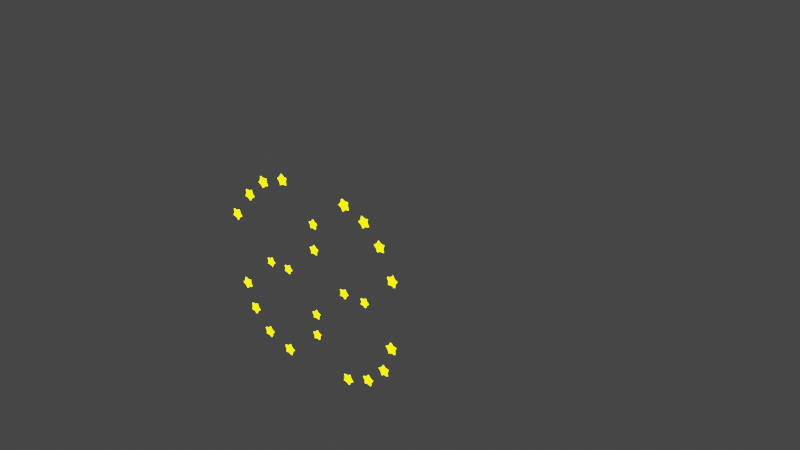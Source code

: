 # Source: stars.blend  (saved by Blender 3.6.13; exported with 4.5.12 LTS)
import bpy
from mathutils import Matrix  # noqa: F401  (used for matrix-valued properties, if any)

bpy.ops.wm.read_factory_settings(use_empty=True)
scene = bpy.context.scene
scene.name = 'Scene'

# ---- collections
col_collection = bpy.data.collections.new('Collection'); scene.collection.children.link(col_collection)
col_stars = bpy.data.collections.new('stars'); col_collection.children.link(col_stars)

# ---- materials (node trees are filled in below, after node groups)
mat_stars = bpy.data.materials.new('stars')
mat_stars.use_transparent_shadow = False

# ---- material node trees
mat_stars.use_nodes = True; mat_stars.node_tree.nodes.clear()
_N = mat_stars.node_tree.nodes; _L = mat_stars.node_tree.links
n0 = _N.new('ShaderNodeOutputMaterial'); n0.name = 'Material Output'; n0.location = (368, 300)
n1 = _N.new('ShaderNodeLayerWeight'); n1.name = 'Layer Weight'; n1.location = (-574, 698)
n1.inputs[0].default_value = 1.0
n2 = _N.new('ShaderNodeEmission'); n2.name = 'Emission'; n2.location = (-72, 602)
n2.inputs[1].default_value = 5.0
n3 = _N.new('ShaderNodeValToRGB'); n3.name = 'Color Ramp'; n3.location = (-364, 658)
while len(n3.color_ramp.elements) > 1: n3.color_ramp.elements.remove(n3.color_ramp.elements[-1])
n3.color_ramp.elements[0].position = 0.0; n3.color_ramp.elements[0].color = (0.9388, 1.0, 0.0, 1.0)
_e = n3.color_ramp.elements.new(1.0); _e.color = (1.0, 0.9541, 0.0, 1.0)
_L.new(n3.outputs[0], n2.inputs[0])
_L.new(n1.outputs[1], n3.inputs[0])
_L.new(n2.outputs[0], n0.inputs[0])
n0.is_active_output = True

# ---- world
world_world = bpy.data.worlds.new('World'); scene.world = world_world
world_world.use_nodes = True; world_world.node_tree.nodes.clear()
_N = world_world.node_tree.nodes; _L = world_world.node_tree.links
n0 = _N.new('ShaderNodeOutputWorld'); n0.name = 'World Output'; n0.location = (300, 300)
n1 = _N.new('ShaderNodeBackground'); n1.name = 'Background'; n1.location = (10, 300)
n1.inputs[0].default_value = (0.05088, 0.05088, 0.05088, 1.0)
_L.new(n1.outputs[0], n0.inputs[0])
n0.is_active_output = True
world_world.color = (0.05088, 0.05088, 0.05088)
world_world.use_sun_shadow = False
world_world.sun_shadow_jitter_overblur = 0.0

# ---- meshes
me_circle_002 = bpy.data.meshes.new('Circle.002')
me_circle_002.from_pydata([(0.0, 0.0, -0.06502), (0.0, 0.4593, 0.0), (-0.1615, 0.2223, 0.0), (-0.4368, 0.1419, 0.0), (-0.2614, -0.08492, 0.0), (-0.27, -0.3716, 0.0), (8.797e-08, -0.2748, 0.0), (0.27, -0.3716, 0.0), (0.2614, -0.08492, 0.0), (0.4368, 0.1419, 0.0), (0.1615, 0.2223, 0.0), (-0.1615, 0.2223, 0.09388), (0.0, 0.4593, 0.09388), (0.0, 0.0, 0.1589), (-0.4368, 0.1419, 0.09388), (-0.2614, -0.08492, 0.09388), (-0.27, -0.3716, 0.09388), (8.797e-08, -0.2748, 0.09388), (0.27, -0.3716, 0.09388), (0.2614, -0.08492, 0.09388), (0.4368, 0.1419, 0.09388), (0.1615, 0.2223, 0.09388)], [], [(0, 2, 1), (0, 3, 2), (0, 4, 3), (0, 5, 4), (0, 6, 5), (0, 7, 6), (0, 8, 7), (0, 9, 8), (0, 10, 9), (0, 1, 10), (13, 12, 11), (13, 11, 14), (13, 14, 15), (13, 15, 16), (13, 16, 17), (13, 17, 18), (13, 18, 19), (13, 19, 20), (13, 20, 21), (13, 21, 12), (8, 9, 20, 19), (3, 4, 15, 14), (10, 1, 12, 21), (5, 6, 17, 16), (7, 8, 19, 18), (2, 3, 14, 11), (1, 2, 11, 12), (9, 10, 21, 20), (4, 5, 16, 15), (6, 7, 18, 17)])
me_circle_002.polygons.foreach_set('use_smooth', [True] * 30)
_uv = me_circle_002.uv_layers.new(name='UVMap')
_uv.uv.foreach_set('vector', [0.5, 0.5, 0.2061, 0.9045, 0.5, 1.0, 0.5, 0.5, 0.02447, 0.6545, 0.2061, 0.9045, 0.5, 0.5, 0.02447, 0.3455, 0.02447, 0.6545, 0.5, 0.5, 0.2061, 0.09549, 0.02447, 0.3455, 0.5, 0.5, 0.5, 0.0, 0.2061, 0.09549, 0.5, 0.5, 0.7939, 0.09549, 0.5, 0.0, 0.5, 0.5, 0.9755, 0.3455, 0.7939, 0.09549, 0.5, 0.5, 0.9755, 0.6545, 0.9755, 0.3455, 0.5, 0.5, 0.7939, 0.9045, 0.9755, 0.6545, 0.5, 0.5, 0.5, 1.0, 0.7939, 0.9045, 0.5, 0.5, 0.5, 1.0, 0.2061, 0.9045, 0.5, 0.5, 0.2061, 0.9045, 0.02447, 0.6545, 0.5, 0.5, 0.02447, 0.6545, 0.02447, 0.3455, 0.5, 0.5, 0.02447, 0.3455, 0.2061, 0.09549, 0.5, 0.5, 0.2061, 0.09549, 0.5, 0.0, 0.5, 0.5, 0.5, 0.0, 0.7939, 0.09549, 0.5, 0.5, 0.7939, 0.09549, 0.9755, 0.3455, 0.5, 0.5, 0.9755, 0.3455, 0.9755, 0.6545, 0.5, 0.5, 0.9755, 0.6545, 0.7939, 0.9045, 0.5, 0.5, 0.7939, 0.9045, 0.5, 1.0, 0.9755, 0.3455, 0.9755, 0.6545, 0.9755, 0.6545, 0.9755, 0.3455, 0.02447, 0.6545, 0.02447, 0.3455, 0.02447, 0.3455, 0.02447, 0.6545, 0.7939, 0.9045, 0.5, 1.0, 0.5, 1.0, 0.7939, 0.9045, 0.2061, 0.09549, 0.5, 0.0, 0.5, 0.0, 0.2061, 0.09549, 0.7939, 0.09549, 0.9755, 0.3455, 0.9755, 0.3455, 0.7939, 0.09549, 0.2061, 0.9045, 0.02447, 0.6545, 0.02447, 0.6545, 0.2061, 0.9045, 0.5, 1.0, 0.2061, 0.9045, 0.2061, 0.9045, 0.5, 1.0, 0.9755, 0.6545, 0.7939, 0.9045, 0.7939, 0.9045, 0.9755, 0.6545, 0.02447, 0.3455, 0.2061, 0.09549, 0.2061, 0.09549, 0.02447, 0.3455, 0.5, 0.0, 0.7939, 0.09549, 0.7939, 0.09549, 0.5, 0.0])
me_circle_002.materials.append(mat_stars)
me_circle_002.update()
me_circle_001 = bpy.data.meshes.new('Circle.001')
me_circle_001.from_pydata([(0.0, 0.0, -0.1416), (0.0, 1.0, 0.0), (-0.3517, 0.4841, 0.0), (-0.9511, 0.309, 0.0), (-0.569, -0.1849, 0.0), (-0.5878, -0.809, 0.0), (1.915e-07, -0.5983, 0.0), (0.5878, -0.809, 0.0), (0.569, -0.1849, 0.0), (0.9511, 0.309, 0.0), (0.3517, 0.4841, 0.0), (-0.3517, 0.4841, 0.2044), (0.0, 1.0, 0.2044), (0.0, 0.0, 0.346), (-0.9511, 0.309, 0.2044), (-0.569, -0.1849, 0.2044), (-0.5878, -0.809, 0.2044), (1.915e-07, -0.5983, 0.2044), (0.5878, -0.809, 0.2044), (0.569, -0.1849, 0.2044), (0.9511, 0.309, 0.2044), (0.3517, 0.4841, 0.2044)], [], [(0, 2, 1), (0, 3, 2), (0, 4, 3), (0, 5, 4), (0, 6, 5), (0, 7, 6), (0, 8, 7), (0, 9, 8), (0, 10, 9), (0, 1, 10), (13, 12, 11), (13, 11, 14), (13, 14, 15), (13, 15, 16), (13, 16, 17), (13, 17, 18), (13, 18, 19), (13, 19, 20), (13, 20, 21), (13, 21, 12), (8, 9, 20, 19), (3, 4, 15, 14), (10, 1, 12, 21), (5, 6, 17, 16), (7, 8, 19, 18), (2, 3, 14, 11), (1, 2, 11, 12), (9, 10, 21, 20), (4, 5, 16, 15), (6, 7, 18, 17)])
me_circle_001.polygons.foreach_set('use_smooth', [True] * 30)
_uv = me_circle_001.uv_layers.new(name='UVMap')
_uv.uv.foreach_set('vector', [0.5, 0.5, 0.2061, 0.9045, 0.5, 1.0, 0.5, 0.5, 0.02447, 0.6545, 0.2061, 0.9045, 0.5, 0.5, 0.02447, 0.3455, 0.02447, 0.6545, 0.5, 0.5, 0.2061, 0.09549, 0.02447, 0.3455, 0.5, 0.5, 0.5, 0.0, 0.2061, 0.09549, 0.5, 0.5, 0.7939, 0.09549, 0.5, 0.0, 0.5, 0.5, 0.9755, 0.3455, 0.7939, 0.09549, 0.5, 0.5, 0.9755, 0.6545, 0.9755, 0.3455, 0.5, 0.5, 0.7939, 0.9045, 0.9755, 0.6545, 0.5, 0.5, 0.5, 1.0, 0.7939, 0.9045, 0.5, 0.5, 0.5, 1.0, 0.2061, 0.9045, 0.5, 0.5, 0.2061, 0.9045, 0.02447, 0.6545, 0.5, 0.5, 0.02447, 0.6545, 0.02447, 0.3455, 0.5, 0.5, 0.02447, 0.3455, 0.2061, 0.09549, 0.5, 0.5, 0.2061, 0.09549, 0.5, 0.0, 0.5, 0.5, 0.5, 0.0, 0.7939, 0.09549, 0.5, 0.5, 0.7939, 0.09549, 0.9755, 0.3455, 0.5, 0.5, 0.9755, 0.3455, 0.9755, 0.6545, 0.5, 0.5, 0.9755, 0.6545, 0.7939, 0.9045, 0.5, 0.5, 0.7939, 0.9045, 0.5, 1.0, 0.9755, 0.3455, 0.9755, 0.6545, 0.9755, 0.6545, 0.9755, 0.3455, 0.02447, 0.6545, 0.02447, 0.3455, 0.02447, 0.3455, 0.02447, 0.6545, 0.7939, 0.9045, 0.5, 1.0, 0.5, 1.0, 0.7939, 0.9045, 0.2061, 0.09549, 0.5, 0.0, 0.5, 0.0, 0.2061, 0.09549, 0.7939, 0.09549, 0.9755, 0.3455, 0.9755, 0.3455, 0.7939, 0.09549, 0.2061, 0.9045, 0.02447, 0.6545, 0.02447, 0.6545, 0.2061, 0.9045, 0.5, 1.0, 0.2061, 0.9045, 0.2061, 0.9045, 0.5, 1.0, 0.9755, 0.6545, 0.7939, 0.9045, 0.7939, 0.9045, 0.9755, 0.6545, 0.02447, 0.3455, 0.2061, 0.09549, 0.2061, 0.09549, 0.02447, 0.3455, 0.5, 0.0, 0.7939, 0.09549, 0.7939, 0.09549, 0.5, 0.0])
me_circle_001.materials.append(mat_stars)
me_circle_001.update()
me_circle_003 = bpy.data.meshes.new('Circle.003')
me_circle_003.from_pydata([(0.0, 0.0, -0.06502), (0.0, 0.4593, 0.0), (-0.1615, 0.2223, 0.0), (-0.4368, 0.1419, 0.0), (-0.2614, -0.08492, 0.0), (-0.27, -0.3716, 0.0), (8.797e-08, -0.2748, 0.0), (0.27, -0.3716, 0.0), (0.2614, -0.08492, 0.0), (0.4368, 0.1419, 0.0), (0.1615, 0.2223, 0.0), (-0.1615, 0.2223, 0.09388), (0.0, 0.4593, 0.09388), (0.0, 0.0, 0.1589), (-0.4368, 0.1419, 0.09388), (-0.2614, -0.08492, 0.09388), (-0.27, -0.3716, 0.09388), (8.797e-08, -0.2748, 0.09388), (0.27, -0.3716, 0.09388), (0.2614, -0.08492, 0.09388), (0.4368, 0.1419, 0.09388), (0.1615, 0.2223, 0.09388)], [], [(0, 2, 1), (0, 3, 2), (0, 4, 3), (0, 5, 4), (0, 6, 5), (0, 7, 6), (0, 8, 7), (0, 9, 8), (0, 10, 9), (0, 1, 10), (13, 12, 11), (13, 11, 14), (13, 14, 15), (13, 15, 16), (13, 16, 17), (13, 17, 18), (13, 18, 19), (13, 19, 20), (13, 20, 21), (13, 21, 12), (8, 9, 20, 19), (3, 4, 15, 14), (10, 1, 12, 21), (5, 6, 17, 16), (7, 8, 19, 18), (2, 3, 14, 11), (1, 2, 11, 12), (9, 10, 21, 20), (4, 5, 16, 15), (6, 7, 18, 17)])
me_circle_003.polygons.foreach_set('use_smooth', [True] * 30)
_uv = me_circle_003.uv_layers.new(name='UVMap')
_uv.uv.foreach_set('vector', [0.5, 0.5, 0.2061, 0.9045, 0.5, 1.0, 0.5, 0.5, 0.02447, 0.6545, 0.2061, 0.9045, 0.5, 0.5, 0.02447, 0.3455, 0.02447, 0.6545, 0.5, 0.5, 0.2061, 0.09549, 0.02447, 0.3455, 0.5, 0.5, 0.5, 0.0, 0.2061, 0.09549, 0.5, 0.5, 0.7939, 0.09549, 0.5, 0.0, 0.5, 0.5, 0.9755, 0.3455, 0.7939, 0.09549, 0.5, 0.5, 0.9755, 0.6545, 0.9755, 0.3455, 0.5, 0.5, 0.7939, 0.9045, 0.9755, 0.6545, 0.5, 0.5, 0.5, 1.0, 0.7939, 0.9045, 0.5, 0.5, 0.5, 1.0, 0.2061, 0.9045, 0.5, 0.5, 0.2061, 0.9045, 0.02447, 0.6545, 0.5, 0.5, 0.02447, 0.6545, 0.02447, 0.3455, 0.5, 0.5, 0.02447, 0.3455, 0.2061, 0.09549, 0.5, 0.5, 0.2061, 0.09549, 0.5, 0.0, 0.5, 0.5, 0.5, 0.0, 0.7939, 0.09549, 0.5, 0.5, 0.7939, 0.09549, 0.9755, 0.3455, 0.5, 0.5, 0.9755, 0.3455, 0.9755, 0.6545, 0.5, 0.5, 0.9755, 0.6545, 0.7939, 0.9045, 0.5, 0.5, 0.7939, 0.9045, 0.5, 1.0, 0.9755, 0.3455, 0.9755, 0.6545, 0.9755, 0.6545, 0.9755, 0.3455, 0.02447, 0.6545, 0.02447, 0.3455, 0.02447, 0.3455, 0.02447, 0.6545, 0.7939, 0.9045, 0.5, 1.0, 0.5, 1.0, 0.7939, 0.9045, 0.2061, 0.09549, 0.5, 0.0, 0.5, 0.0, 0.2061, 0.09549, 0.7939, 0.09549, 0.9755, 0.3455, 0.9755, 0.3455, 0.7939, 0.09549, 0.2061, 0.9045, 0.02447, 0.6545, 0.02447, 0.6545, 0.2061, 0.9045, 0.5, 1.0, 0.2061, 0.9045, 0.2061, 0.9045, 0.5, 1.0, 0.9755, 0.6545, 0.7939, 0.9045, 0.7939, 0.9045, 0.9755, 0.6545, 0.02447, 0.3455, 0.2061, 0.09549, 0.2061, 0.09549, 0.02447, 0.3455, 0.5, 0.0, 0.7939, 0.09549, 0.7939, 0.09549, 0.5, 0.0])
me_circle_003.materials.append(mat_stars)
me_circle_003.update()
me_circle_004 = bpy.data.meshes.new('Circle.004')
me_circle_004.from_pydata([(0.0, 0.0, -0.1416), (0.0, 1.0, 0.0), (-0.3517, 0.4841, 0.0), (-0.9511, 0.309, 0.0), (-0.569, -0.1849, 0.0), (-0.5878, -0.809, 0.0), (1.915e-07, -0.5983, 0.0), (0.5878, -0.809, 0.0), (0.569, -0.1849, 0.0), (0.9511, 0.309, 0.0), (0.3517, 0.4841, 0.0), (-0.3517, 0.4841, 0.2044), (0.0, 1.0, 0.2044), (0.0, 0.0, 0.346), (-0.9511, 0.309, 0.2044), (-0.569, -0.1849, 0.2044), (-0.5878, -0.809, 0.2044), (1.915e-07, -0.5983, 0.2044), (0.5878, -0.809, 0.2044), (0.569, -0.1849, 0.2044), (0.9511, 0.309, 0.2044), (0.3517, 0.4841, 0.2044)], [], [(0, 2, 1), (0, 3, 2), (0, 4, 3), (0, 5, 4), (0, 6, 5), (0, 7, 6), (0, 8, 7), (0, 9, 8), (0, 10, 9), (0, 1, 10), (13, 12, 11), (13, 11, 14), (13, 14, 15), (13, 15, 16), (13, 16, 17), (13, 17, 18), (13, 18, 19), (13, 19, 20), (13, 20, 21), (13, 21, 12), (8, 9, 20, 19), (3, 4, 15, 14), (10, 1, 12, 21), (5, 6, 17, 16), (7, 8, 19, 18), (2, 3, 14, 11), (1, 2, 11, 12), (9, 10, 21, 20), (4, 5, 16, 15), (6, 7, 18, 17)])
me_circle_004.polygons.foreach_set('use_smooth', [True] * 30)
_uv = me_circle_004.uv_layers.new(name='UVMap')
_uv.uv.foreach_set('vector', [0.5, 0.5, 0.2061, 0.9045, 0.5, 1.0, 0.5, 0.5, 0.02447, 0.6545, 0.2061, 0.9045, 0.5, 0.5, 0.02447, 0.3455, 0.02447, 0.6545, 0.5, 0.5, 0.2061, 0.09549, 0.02447, 0.3455, 0.5, 0.5, 0.5, 0.0, 0.2061, 0.09549, 0.5, 0.5, 0.7939, 0.09549, 0.5, 0.0, 0.5, 0.5, 0.9755, 0.3455, 0.7939, 0.09549, 0.5, 0.5, 0.9755, 0.6545, 0.9755, 0.3455, 0.5, 0.5, 0.7939, 0.9045, 0.9755, 0.6545, 0.5, 0.5, 0.5, 1.0, 0.7939, 0.9045, 0.5, 0.5, 0.5, 1.0, 0.2061, 0.9045, 0.5, 0.5, 0.2061, 0.9045, 0.02447, 0.6545, 0.5, 0.5, 0.02447, 0.6545, 0.02447, 0.3455, 0.5, 0.5, 0.02447, 0.3455, 0.2061, 0.09549, 0.5, 0.5, 0.2061, 0.09549, 0.5, 0.0, 0.5, 0.5, 0.5, 0.0, 0.7939, 0.09549, 0.5, 0.5, 0.7939, 0.09549, 0.9755, 0.3455, 0.5, 0.5, 0.9755, 0.3455, 0.9755, 0.6545, 0.5, 0.5, 0.9755, 0.6545, 0.7939, 0.9045, 0.5, 0.5, 0.7939, 0.9045, 0.5, 1.0, 0.9755, 0.3455, 0.9755, 0.6545, 0.9755, 0.6545, 0.9755, 0.3455, 0.02447, 0.6545, 0.02447, 0.3455, 0.02447, 0.3455, 0.02447, 0.6545, 0.7939, 0.9045, 0.5, 1.0, 0.5, 1.0, 0.7939, 0.9045, 0.2061, 0.09549, 0.5, 0.0, 0.5, 0.0, 0.2061, 0.09549, 0.7939, 0.09549, 0.9755, 0.3455, 0.9755, 0.3455, 0.7939, 0.09549, 0.2061, 0.9045, 0.02447, 0.6545, 0.02447, 0.6545, 0.2061, 0.9045, 0.5, 1.0, 0.2061, 0.9045, 0.2061, 0.9045, 0.5, 1.0, 0.9755, 0.6545, 0.7939, 0.9045, 0.7939, 0.9045, 0.9755, 0.6545, 0.02447, 0.3455, 0.2061, 0.09549, 0.2061, 0.09549, 0.02447, 0.3455, 0.5, 0.0, 0.7939, 0.09549, 0.7939, 0.09549, 0.5, 0.0])
me_circle_004.materials.append(mat_stars)
me_circle_004.update()
me_circle_005 = bpy.data.meshes.new('Circle.005')
me_circle_005.from_pydata([(0.0, 0.0, -0.06502), (0.0, 0.4593, 0.0), (-0.1615, 0.2223, 0.0), (-0.4368, 0.1419, 0.0), (-0.2614, -0.08492, 0.0), (-0.27, -0.3716, 0.0), (8.797e-08, -0.2748, 0.0), (0.27, -0.3716, 0.0), (0.2614, -0.08492, 0.0), (0.4368, 0.1419, 0.0), (0.1615, 0.2223, 0.0), (-0.1615, 0.2223, 0.09388), (0.0, 0.4593, 0.09388), (0.0, 0.0, 0.1589), (-0.4368, 0.1419, 0.09388), (-0.2614, -0.08492, 0.09388), (-0.27, -0.3716, 0.09388), (8.797e-08, -0.2748, 0.09388), (0.27, -0.3716, 0.09388), (0.2614, -0.08492, 0.09388), (0.4368, 0.1419, 0.09388), (0.1615, 0.2223, 0.09388)], [], [(0, 2, 1), (0, 3, 2), (0, 4, 3), (0, 5, 4), (0, 6, 5), (0, 7, 6), (0, 8, 7), (0, 9, 8), (0, 10, 9), (0, 1, 10), (13, 12, 11), (13, 11, 14), (13, 14, 15), (13, 15, 16), (13, 16, 17), (13, 17, 18), (13, 18, 19), (13, 19, 20), (13, 20, 21), (13, 21, 12), (8, 9, 20, 19), (3, 4, 15, 14), (10, 1, 12, 21), (5, 6, 17, 16), (7, 8, 19, 18), (2, 3, 14, 11), (1, 2, 11, 12), (9, 10, 21, 20), (4, 5, 16, 15), (6, 7, 18, 17)])
me_circle_005.polygons.foreach_set('use_smooth', [True] * 30)
_uv = me_circle_005.uv_layers.new(name='UVMap')
_uv.uv.foreach_set('vector', [0.5, 0.5, 0.2061, 0.9045, 0.5, 1.0, 0.5, 0.5, 0.02447, 0.6545, 0.2061, 0.9045, 0.5, 0.5, 0.02447, 0.3455, 0.02447, 0.6545, 0.5, 0.5, 0.2061, 0.09549, 0.02447, 0.3455, 0.5, 0.5, 0.5, 0.0, 0.2061, 0.09549, 0.5, 0.5, 0.7939, 0.09549, 0.5, 0.0, 0.5, 0.5, 0.9755, 0.3455, 0.7939, 0.09549, 0.5, 0.5, 0.9755, 0.6545, 0.9755, 0.3455, 0.5, 0.5, 0.7939, 0.9045, 0.9755, 0.6545, 0.5, 0.5, 0.5, 1.0, 0.7939, 0.9045, 0.5, 0.5, 0.5, 1.0, 0.2061, 0.9045, 0.5, 0.5, 0.2061, 0.9045, 0.02447, 0.6545, 0.5, 0.5, 0.02447, 0.6545, 0.02447, 0.3455, 0.5, 0.5, 0.02447, 0.3455, 0.2061, 0.09549, 0.5, 0.5, 0.2061, 0.09549, 0.5, 0.0, 0.5, 0.5, 0.5, 0.0, 0.7939, 0.09549, 0.5, 0.5, 0.7939, 0.09549, 0.9755, 0.3455, 0.5, 0.5, 0.9755, 0.3455, 0.9755, 0.6545, 0.5, 0.5, 0.9755, 0.6545, 0.7939, 0.9045, 0.5, 0.5, 0.7939, 0.9045, 0.5, 1.0, 0.9755, 0.3455, 0.9755, 0.6545, 0.9755, 0.6545, 0.9755, 0.3455, 0.02447, 0.6545, 0.02447, 0.3455, 0.02447, 0.3455, 0.02447, 0.6545, 0.7939, 0.9045, 0.5, 1.0, 0.5, 1.0, 0.7939, 0.9045, 0.2061, 0.09549, 0.5, 0.0, 0.5, 0.0, 0.2061, 0.09549, 0.7939, 0.09549, 0.9755, 0.3455, 0.9755, 0.3455, 0.7939, 0.09549, 0.2061, 0.9045, 0.02447, 0.6545, 0.02447, 0.6545, 0.2061, 0.9045, 0.5, 1.0, 0.2061, 0.9045, 0.2061, 0.9045, 0.5, 1.0, 0.9755, 0.6545, 0.7939, 0.9045, 0.7939, 0.9045, 0.9755, 0.6545, 0.02447, 0.3455, 0.2061, 0.09549, 0.2061, 0.09549, 0.02447, 0.3455, 0.5, 0.0, 0.7939, 0.09549, 0.7939, 0.09549, 0.5, 0.0])
me_circle_005.materials.append(mat_stars)
me_circle_005.update()
me_circle_006 = bpy.data.meshes.new('Circle.006')
me_circle_006.from_pydata([(0.0, 0.0, -0.1416), (0.0, 1.0, 0.0), (-0.3517, 0.4841, 0.0), (-0.9511, 0.309, 0.0), (-0.569, -0.1849, 0.0), (-0.5878, -0.809, 0.0), (1.915e-07, -0.5983, 0.0), (0.5878, -0.809, 0.0), (0.569, -0.1849, 0.0), (0.9511, 0.309, 0.0), (0.3517, 0.4841, 0.0), (-0.3517, 0.4841, 0.2044), (0.0, 1.0, 0.2044), (0.0, 0.0, 0.346), (-0.9511, 0.309, 0.2044), (-0.569, -0.1849, 0.2044), (-0.5878, -0.809, 0.2044), (1.915e-07, -0.5983, 0.2044), (0.5878, -0.809, 0.2044), (0.569, -0.1849, 0.2044), (0.9511, 0.309, 0.2044), (0.3517, 0.4841, 0.2044)], [], [(0, 2, 1), (0, 3, 2), (0, 4, 3), (0, 5, 4), (0, 6, 5), (0, 7, 6), (0, 8, 7), (0, 9, 8), (0, 10, 9), (0, 1, 10), (13, 12, 11), (13, 11, 14), (13, 14, 15), (13, 15, 16), (13, 16, 17), (13, 17, 18), (13, 18, 19), (13, 19, 20), (13, 20, 21), (13, 21, 12), (8, 9, 20, 19), (3, 4, 15, 14), (10, 1, 12, 21), (5, 6, 17, 16), (7, 8, 19, 18), (2, 3, 14, 11), (1, 2, 11, 12), (9, 10, 21, 20), (4, 5, 16, 15), (6, 7, 18, 17)])
me_circle_006.polygons.foreach_set('use_smooth', [True] * 30)
_uv = me_circle_006.uv_layers.new(name='UVMap')
_uv.uv.foreach_set('vector', [0.5, 0.5, 0.2061, 0.9045, 0.5, 1.0, 0.5, 0.5, 0.02447, 0.6545, 0.2061, 0.9045, 0.5, 0.5, 0.02447, 0.3455, 0.02447, 0.6545, 0.5, 0.5, 0.2061, 0.09549, 0.02447, 0.3455, 0.5, 0.5, 0.5, 0.0, 0.2061, 0.09549, 0.5, 0.5, 0.7939, 0.09549, 0.5, 0.0, 0.5, 0.5, 0.9755, 0.3455, 0.7939, 0.09549, 0.5, 0.5, 0.9755, 0.6545, 0.9755, 0.3455, 0.5, 0.5, 0.7939, 0.9045, 0.9755, 0.6545, 0.5, 0.5, 0.5, 1.0, 0.7939, 0.9045, 0.5, 0.5, 0.5, 1.0, 0.2061, 0.9045, 0.5, 0.5, 0.2061, 0.9045, 0.02447, 0.6545, 0.5, 0.5, 0.02447, 0.6545, 0.02447, 0.3455, 0.5, 0.5, 0.02447, 0.3455, 0.2061, 0.09549, 0.5, 0.5, 0.2061, 0.09549, 0.5, 0.0, 0.5, 0.5, 0.5, 0.0, 0.7939, 0.09549, 0.5, 0.5, 0.7939, 0.09549, 0.9755, 0.3455, 0.5, 0.5, 0.9755, 0.3455, 0.9755, 0.6545, 0.5, 0.5, 0.9755, 0.6545, 0.7939, 0.9045, 0.5, 0.5, 0.7939, 0.9045, 0.5, 1.0, 0.9755, 0.3455, 0.9755, 0.6545, 0.9755, 0.6545, 0.9755, 0.3455, 0.02447, 0.6545, 0.02447, 0.3455, 0.02447, 0.3455, 0.02447, 0.6545, 0.7939, 0.9045, 0.5, 1.0, 0.5, 1.0, 0.7939, 0.9045, 0.2061, 0.09549, 0.5, 0.0, 0.5, 0.0, 0.2061, 0.09549, 0.7939, 0.09549, 0.9755, 0.3455, 0.9755, 0.3455, 0.7939, 0.09549, 0.2061, 0.9045, 0.02447, 0.6545, 0.02447, 0.6545, 0.2061, 0.9045, 0.5, 1.0, 0.2061, 0.9045, 0.2061, 0.9045, 0.5, 1.0, 0.9755, 0.6545, 0.7939, 0.9045, 0.7939, 0.9045, 0.9755, 0.6545, 0.02447, 0.3455, 0.2061, 0.09549, 0.2061, 0.09549, 0.02447, 0.3455, 0.5, 0.0, 0.7939, 0.09549, 0.7939, 0.09549, 0.5, 0.0])
me_circle_006.materials.append(mat_stars)
me_circle_006.update()
me_circle_007 = bpy.data.meshes.new('Circle.007')
me_circle_007.from_pydata([(0.0, 0.0, -0.06502), (0.0, 0.4593, 0.0), (-0.1615, 0.2223, 0.0), (-0.4368, 0.1419, 0.0), (-0.2614, -0.08492, 0.0), (-0.27, -0.3716, 0.0), (8.797e-08, -0.2748, 0.0), (0.27, -0.3716, 0.0), (0.2614, -0.08492, 0.0), (0.4368, 0.1419, 0.0), (0.1615, 0.2223, 0.0), (-0.1615, 0.2223, 0.09388), (0.0, 0.4593, 0.09388), (0.0, 0.0, 0.1589), (-0.4368, 0.1419, 0.09388), (-0.2614, -0.08492, 0.09388), (-0.27, -0.3716, 0.09388), (8.797e-08, -0.2748, 0.09388), (0.27, -0.3716, 0.09388), (0.2614, -0.08492, 0.09388), (0.4368, 0.1419, 0.09388), (0.1615, 0.2223, 0.09388)], [], [(0, 2, 1), (0, 3, 2), (0, 4, 3), (0, 5, 4), (0, 6, 5), (0, 7, 6), (0, 8, 7), (0, 9, 8), (0, 10, 9), (0, 1, 10), (13, 12, 11), (13, 11, 14), (13, 14, 15), (13, 15, 16), (13, 16, 17), (13, 17, 18), (13, 18, 19), (13, 19, 20), (13, 20, 21), (13, 21, 12), (8, 9, 20, 19), (3, 4, 15, 14), (10, 1, 12, 21), (5, 6, 17, 16), (7, 8, 19, 18), (2, 3, 14, 11), (1, 2, 11, 12), (9, 10, 21, 20), (4, 5, 16, 15), (6, 7, 18, 17)])
me_circle_007.polygons.foreach_set('use_smooth', [True] * 30)
_uv = me_circle_007.uv_layers.new(name='UVMap')
_uv.uv.foreach_set('vector', [0.5, 0.5, 0.2061, 0.9045, 0.5, 1.0, 0.5, 0.5, 0.02447, 0.6545, 0.2061, 0.9045, 0.5, 0.5, 0.02447, 0.3455, 0.02447, 0.6545, 0.5, 0.5, 0.2061, 0.09549, 0.02447, 0.3455, 0.5, 0.5, 0.5, 0.0, 0.2061, 0.09549, 0.5, 0.5, 0.7939, 0.09549, 0.5, 0.0, 0.5, 0.5, 0.9755, 0.3455, 0.7939, 0.09549, 0.5, 0.5, 0.9755, 0.6545, 0.9755, 0.3455, 0.5, 0.5, 0.7939, 0.9045, 0.9755, 0.6545, 0.5, 0.5, 0.5, 1.0, 0.7939, 0.9045, 0.5, 0.5, 0.5, 1.0, 0.2061, 0.9045, 0.5, 0.5, 0.2061, 0.9045, 0.02447, 0.6545, 0.5, 0.5, 0.02447, 0.6545, 0.02447, 0.3455, 0.5, 0.5, 0.02447, 0.3455, 0.2061, 0.09549, 0.5, 0.5, 0.2061, 0.09549, 0.5, 0.0, 0.5, 0.5, 0.5, 0.0, 0.7939, 0.09549, 0.5, 0.5, 0.7939, 0.09549, 0.9755, 0.3455, 0.5, 0.5, 0.9755, 0.3455, 0.9755, 0.6545, 0.5, 0.5, 0.9755, 0.6545, 0.7939, 0.9045, 0.5, 0.5, 0.7939, 0.9045, 0.5, 1.0, 0.9755, 0.3455, 0.9755, 0.6545, 0.9755, 0.6545, 0.9755, 0.3455, 0.02447, 0.6545, 0.02447, 0.3455, 0.02447, 0.3455, 0.02447, 0.6545, 0.7939, 0.9045, 0.5, 1.0, 0.5, 1.0, 0.7939, 0.9045, 0.2061, 0.09549, 0.5, 0.0, 0.5, 0.0, 0.2061, 0.09549, 0.7939, 0.09549, 0.9755, 0.3455, 0.9755, 0.3455, 0.7939, 0.09549, 0.2061, 0.9045, 0.02447, 0.6545, 0.02447, 0.6545, 0.2061, 0.9045, 0.5, 1.0, 0.2061, 0.9045, 0.2061, 0.9045, 0.5, 1.0, 0.9755, 0.6545, 0.7939, 0.9045, 0.7939, 0.9045, 0.9755, 0.6545, 0.02447, 0.3455, 0.2061, 0.09549, 0.2061, 0.09549, 0.02447, 0.3455, 0.5, 0.0, 0.7939, 0.09549, 0.7939, 0.09549, 0.5, 0.0])
me_circle_007.materials.append(mat_stars)
me_circle_007.update()
me_circle_009 = bpy.data.meshes.new('Circle.009')
me_circle_009.from_pydata([(0.0, 0.0, -0.06502), (0.0, 0.4593, 0.0), (-0.1615, 0.2223, 0.0), (-0.4368, 0.1419, 0.0), (-0.2614, -0.08492, 0.0), (-0.27, -0.3716, 0.0), (8.797e-08, -0.2748, 0.0), (0.27, -0.3716, 0.0), (0.2614, -0.08492, 0.0), (0.4368, 0.1419, 0.0), (0.1615, 0.2223, 0.0), (-0.1615, 0.2223, 0.09388), (0.0, 0.4593, 0.09388), (0.0, 0.0, 0.1589), (-0.4368, 0.1419, 0.09388), (-0.2614, -0.08492, 0.09388), (-0.27, -0.3716, 0.09388), (8.797e-08, -0.2748, 0.09388), (0.27, -0.3716, 0.09388), (0.2614, -0.08492, 0.09388), (0.4368, 0.1419, 0.09388), (0.1615, 0.2223, 0.09388)], [], [(0, 2, 1), (0, 3, 2), (0, 4, 3), (0, 5, 4), (0, 6, 5), (0, 7, 6), (0, 8, 7), (0, 9, 8), (0, 10, 9), (0, 1, 10), (13, 12, 11), (13, 11, 14), (13, 14, 15), (13, 15, 16), (13, 16, 17), (13, 17, 18), (13, 18, 19), (13, 19, 20), (13, 20, 21), (13, 21, 12), (8, 9, 20, 19), (3, 4, 15, 14), (10, 1, 12, 21), (5, 6, 17, 16), (7, 8, 19, 18), (2, 3, 14, 11), (1, 2, 11, 12), (9, 10, 21, 20), (4, 5, 16, 15), (6, 7, 18, 17)])
me_circle_009.polygons.foreach_set('use_smooth', [True] * 30)
_uv = me_circle_009.uv_layers.new(name='UVMap')
_uv.uv.foreach_set('vector', [0.5, 0.5, 0.2061, 0.9045, 0.5, 1.0, 0.5, 0.5, 0.02447, 0.6545, 0.2061, 0.9045, 0.5, 0.5, 0.02447, 0.3455, 0.02447, 0.6545, 0.5, 0.5, 0.2061, 0.09549, 0.02447, 0.3455, 0.5, 0.5, 0.5, 0.0, 0.2061, 0.09549, 0.5, 0.5, 0.7939, 0.09549, 0.5, 0.0, 0.5, 0.5, 0.9755, 0.3455, 0.7939, 0.09549, 0.5, 0.5, 0.9755, 0.6545, 0.9755, 0.3455, 0.5, 0.5, 0.7939, 0.9045, 0.9755, 0.6545, 0.5, 0.5, 0.5, 1.0, 0.7939, 0.9045, 0.5, 0.5, 0.5, 1.0, 0.2061, 0.9045, 0.5, 0.5, 0.2061, 0.9045, 0.02447, 0.6545, 0.5, 0.5, 0.02447, 0.6545, 0.02447, 0.3455, 0.5, 0.5, 0.02447, 0.3455, 0.2061, 0.09549, 0.5, 0.5, 0.2061, 0.09549, 0.5, 0.0, 0.5, 0.5, 0.5, 0.0, 0.7939, 0.09549, 0.5, 0.5, 0.7939, 0.09549, 0.9755, 0.3455, 0.5, 0.5, 0.9755, 0.3455, 0.9755, 0.6545, 0.5, 0.5, 0.9755, 0.6545, 0.7939, 0.9045, 0.5, 0.5, 0.7939, 0.9045, 0.5, 1.0, 0.9755, 0.3455, 0.9755, 0.6545, 0.9755, 0.6545, 0.9755, 0.3455, 0.02447, 0.6545, 0.02447, 0.3455, 0.02447, 0.3455, 0.02447, 0.6545, 0.7939, 0.9045, 0.5, 1.0, 0.5, 1.0, 0.7939, 0.9045, 0.2061, 0.09549, 0.5, 0.0, 0.5, 0.0, 0.2061, 0.09549, 0.7939, 0.09549, 0.9755, 0.3455, 0.9755, 0.3455, 0.7939, 0.09549, 0.2061, 0.9045, 0.02447, 0.6545, 0.02447, 0.6545, 0.2061, 0.9045, 0.5, 1.0, 0.2061, 0.9045, 0.2061, 0.9045, 0.5, 1.0, 0.9755, 0.6545, 0.7939, 0.9045, 0.7939, 0.9045, 0.9755, 0.6545, 0.02447, 0.3455, 0.2061, 0.09549, 0.2061, 0.09549, 0.02447, 0.3455, 0.5, 0.0, 0.7939, 0.09549, 0.7939, 0.09549, 0.5, 0.0])
me_circle_009.materials.append(mat_stars)
me_circle_009.update()
me_circle_011 = bpy.data.meshes.new('Circle.011')
me_circle_011.from_pydata([(0.0, 0.0, -0.06502), (0.0, 0.4593, 0.0), (-0.1615, 0.2223, 0.0), (-0.4368, 0.1419, 0.0), (-0.2614, -0.08492, 0.0), (-0.27, -0.3716, 0.0), (8.797e-08, -0.2748, 0.0), (0.27, -0.3716, 0.0), (0.2614, -0.08492, 0.0), (0.4368, 0.1419, 0.0), (0.1615, 0.2223, 0.0), (-0.1615, 0.2223, 0.09388), (0.0, 0.4593, 0.09388), (0.0, 0.0, 0.1589), (-0.4368, 0.1419, 0.09388), (-0.2614, -0.08492, 0.09388), (-0.27, -0.3716, 0.09388), (8.797e-08, -0.2748, 0.09388), (0.27, -0.3716, 0.09388), (0.2614, -0.08492, 0.09388), (0.4368, 0.1419, 0.09388), (0.1615, 0.2223, 0.09388)], [], [(0, 2, 1), (0, 3, 2), (0, 4, 3), (0, 5, 4), (0, 6, 5), (0, 7, 6), (0, 8, 7), (0, 9, 8), (0, 10, 9), (0, 1, 10), (13, 12, 11), (13, 11, 14), (13, 14, 15), (13, 15, 16), (13, 16, 17), (13, 17, 18), (13, 18, 19), (13, 19, 20), (13, 20, 21), (13, 21, 12), (8, 9, 20, 19), (3, 4, 15, 14), (10, 1, 12, 21), (5, 6, 17, 16), (7, 8, 19, 18), (2, 3, 14, 11), (1, 2, 11, 12), (9, 10, 21, 20), (4, 5, 16, 15), (6, 7, 18, 17)])
me_circle_011.polygons.foreach_set('use_smooth', [True] * 30)
_uv = me_circle_011.uv_layers.new(name='UVMap')
_uv.uv.foreach_set('vector', [0.5, 0.5, 0.2061, 0.9045, 0.5, 1.0, 0.5, 0.5, 0.02447, 0.6545, 0.2061, 0.9045, 0.5, 0.5, 0.02447, 0.3455, 0.02447, 0.6545, 0.5, 0.5, 0.2061, 0.09549, 0.02447, 0.3455, 0.5, 0.5, 0.5, 0.0, 0.2061, 0.09549, 0.5, 0.5, 0.7939, 0.09549, 0.5, 0.0, 0.5, 0.5, 0.9755, 0.3455, 0.7939, 0.09549, 0.5, 0.5, 0.9755, 0.6545, 0.9755, 0.3455, 0.5, 0.5, 0.7939, 0.9045, 0.9755, 0.6545, 0.5, 0.5, 0.5, 1.0, 0.7939, 0.9045, 0.5, 0.5, 0.5, 1.0, 0.2061, 0.9045, 0.5, 0.5, 0.2061, 0.9045, 0.02447, 0.6545, 0.5, 0.5, 0.02447, 0.6545, 0.02447, 0.3455, 0.5, 0.5, 0.02447, 0.3455, 0.2061, 0.09549, 0.5, 0.5, 0.2061, 0.09549, 0.5, 0.0, 0.5, 0.5, 0.5, 0.0, 0.7939, 0.09549, 0.5, 0.5, 0.7939, 0.09549, 0.9755, 0.3455, 0.5, 0.5, 0.9755, 0.3455, 0.9755, 0.6545, 0.5, 0.5, 0.9755, 0.6545, 0.7939, 0.9045, 0.5, 0.5, 0.7939, 0.9045, 0.5, 1.0, 0.9755, 0.3455, 0.9755, 0.6545, 0.9755, 0.6545, 0.9755, 0.3455, 0.02447, 0.6545, 0.02447, 0.3455, 0.02447, 0.3455, 0.02447, 0.6545, 0.7939, 0.9045, 0.5, 1.0, 0.5, 1.0, 0.7939, 0.9045, 0.2061, 0.09549, 0.5, 0.0, 0.5, 0.0, 0.2061, 0.09549, 0.7939, 0.09549, 0.9755, 0.3455, 0.9755, 0.3455, 0.7939, 0.09549, 0.2061, 0.9045, 0.02447, 0.6545, 0.02447, 0.6545, 0.2061, 0.9045, 0.5, 1.0, 0.2061, 0.9045, 0.2061, 0.9045, 0.5, 1.0, 0.9755, 0.6545, 0.7939, 0.9045, 0.7939, 0.9045, 0.9755, 0.6545, 0.02447, 0.3455, 0.2061, 0.09549, 0.2061, 0.09549, 0.02447, 0.3455, 0.5, 0.0, 0.7939, 0.09549, 0.7939, 0.09549, 0.5, 0.0])
me_circle_011.materials.append(mat_stars)
me_circle_011.update()
me_circle_012 = bpy.data.meshes.new('Circle.012')
me_circle_012.from_pydata([(0.0, 0.0, -0.06502), (0.0, 0.4593, 0.0), (-0.1615, 0.2223, 0.0), (-0.4368, 0.1419, 0.0), (-0.2614, -0.08492, 0.0), (-0.27, -0.3716, 0.0), (8.797e-08, -0.2748, 0.0), (0.27, -0.3716, 0.0), (0.2614, -0.08492, 0.0), (0.4368, 0.1419, 0.0), (0.1615, 0.2223, 0.0), (-0.1615, 0.2223, 0.09388), (0.0, 0.4593, 0.09388), (0.0, 0.0, 0.1589), (-0.4368, 0.1419, 0.09388), (-0.2614, -0.08492, 0.09388), (-0.27, -0.3716, 0.09388), (8.797e-08, -0.2748, 0.09388), (0.27, -0.3716, 0.09388), (0.2614, -0.08492, 0.09388), (0.4368, 0.1419, 0.09388), (0.1615, 0.2223, 0.09388)], [], [(0, 2, 1), (0, 3, 2), (0, 4, 3), (0, 5, 4), (0, 6, 5), (0, 7, 6), (0, 8, 7), (0, 9, 8), (0, 10, 9), (0, 1, 10), (13, 12, 11), (13, 11, 14), (13, 14, 15), (13, 15, 16), (13, 16, 17), (13, 17, 18), (13, 18, 19), (13, 19, 20), (13, 20, 21), (13, 21, 12), (8, 9, 20, 19), (3, 4, 15, 14), (10, 1, 12, 21), (5, 6, 17, 16), (7, 8, 19, 18), (2, 3, 14, 11), (1, 2, 11, 12), (9, 10, 21, 20), (4, 5, 16, 15), (6, 7, 18, 17)])
me_circle_012.polygons.foreach_set('use_smooth', [True] * 30)
_uv = me_circle_012.uv_layers.new(name='UVMap')
_uv.uv.foreach_set('vector', [0.5, 0.5, 0.2061, 0.9045, 0.5, 1.0, 0.5, 0.5, 0.02447, 0.6545, 0.2061, 0.9045, 0.5, 0.5, 0.02447, 0.3455, 0.02447, 0.6545, 0.5, 0.5, 0.2061, 0.09549, 0.02447, 0.3455, 0.5, 0.5, 0.5, 0.0, 0.2061, 0.09549, 0.5, 0.5, 0.7939, 0.09549, 0.5, 0.0, 0.5, 0.5, 0.9755, 0.3455, 0.7939, 0.09549, 0.5, 0.5, 0.9755, 0.6545, 0.9755, 0.3455, 0.5, 0.5, 0.7939, 0.9045, 0.9755, 0.6545, 0.5, 0.5, 0.5, 1.0, 0.7939, 0.9045, 0.5, 0.5, 0.5, 1.0, 0.2061, 0.9045, 0.5, 0.5, 0.2061, 0.9045, 0.02447, 0.6545, 0.5, 0.5, 0.02447, 0.6545, 0.02447, 0.3455, 0.5, 0.5, 0.02447, 0.3455, 0.2061, 0.09549, 0.5, 0.5, 0.2061, 0.09549, 0.5, 0.0, 0.5, 0.5, 0.5, 0.0, 0.7939, 0.09549, 0.5, 0.5, 0.7939, 0.09549, 0.9755, 0.3455, 0.5, 0.5, 0.9755, 0.3455, 0.9755, 0.6545, 0.5, 0.5, 0.9755, 0.6545, 0.7939, 0.9045, 0.5, 0.5, 0.7939, 0.9045, 0.5, 1.0, 0.9755, 0.3455, 0.9755, 0.6545, 0.9755, 0.6545, 0.9755, 0.3455, 0.02447, 0.6545, 0.02447, 0.3455, 0.02447, 0.3455, 0.02447, 0.6545, 0.7939, 0.9045, 0.5, 1.0, 0.5, 1.0, 0.7939, 0.9045, 0.2061, 0.09549, 0.5, 0.0, 0.5, 0.0, 0.2061, 0.09549, 0.7939, 0.09549, 0.9755, 0.3455, 0.9755, 0.3455, 0.7939, 0.09549, 0.2061, 0.9045, 0.02447, 0.6545, 0.02447, 0.6545, 0.2061, 0.9045, 0.5, 1.0, 0.2061, 0.9045, 0.2061, 0.9045, 0.5, 1.0, 0.9755, 0.6545, 0.7939, 0.9045, 0.7939, 0.9045, 0.9755, 0.6545, 0.02447, 0.3455, 0.2061, 0.09549, 0.2061, 0.09549, 0.02447, 0.3455, 0.5, 0.0, 0.7939, 0.09549, 0.7939, 0.09549, 0.5, 0.0])
me_circle_012.materials.append(mat_stars)
me_circle_012.update()
me_circle_013 = bpy.data.meshes.new('Circle.013')
me_circle_013.from_pydata([(0.0, 0.0, -0.06502), (0.0, 0.4593, 0.0), (-0.1615, 0.2223, 0.0), (-0.4368, 0.1419, 0.0), (-0.2614, -0.08492, 0.0), (-0.27, -0.3716, 0.0), (8.797e-08, -0.2748, 0.0), (0.27, -0.3716, 0.0), (0.2614, -0.08492, 0.0), (0.4368, 0.1419, 0.0), (0.1615, 0.2223, 0.0), (-0.1615, 0.2223, 0.09388), (0.0, 0.4593, 0.09388), (0.0, 0.0, 0.1589), (-0.4368, 0.1419, 0.09388), (-0.2614, -0.08492, 0.09388), (-0.27, -0.3716, 0.09388), (8.797e-08, -0.2748, 0.09388), (0.27, -0.3716, 0.09388), (0.2614, -0.08492, 0.09388), (0.4368, 0.1419, 0.09388), (0.1615, 0.2223, 0.09388)], [], [(0, 2, 1), (0, 3, 2), (0, 4, 3), (0, 5, 4), (0, 6, 5), (0, 7, 6), (0, 8, 7), (0, 9, 8), (0, 10, 9), (0, 1, 10), (13, 12, 11), (13, 11, 14), (13, 14, 15), (13, 15, 16), (13, 16, 17), (13, 17, 18), (13, 18, 19), (13, 19, 20), (13, 20, 21), (13, 21, 12), (8, 9, 20, 19), (3, 4, 15, 14), (10, 1, 12, 21), (5, 6, 17, 16), (7, 8, 19, 18), (2, 3, 14, 11), (1, 2, 11, 12), (9, 10, 21, 20), (4, 5, 16, 15), (6, 7, 18, 17)])
me_circle_013.polygons.foreach_set('use_smooth', [True] * 30)
_uv = me_circle_013.uv_layers.new(name='UVMap')
_uv.uv.foreach_set('vector', [0.5, 0.5, 0.2061, 0.9045, 0.5, 1.0, 0.5, 0.5, 0.02447, 0.6545, 0.2061, 0.9045, 0.5, 0.5, 0.02447, 0.3455, 0.02447, 0.6545, 0.5, 0.5, 0.2061, 0.09549, 0.02447, 0.3455, 0.5, 0.5, 0.5, 0.0, 0.2061, 0.09549, 0.5, 0.5, 0.7939, 0.09549, 0.5, 0.0, 0.5, 0.5, 0.9755, 0.3455, 0.7939, 0.09549, 0.5, 0.5, 0.9755, 0.6545, 0.9755, 0.3455, 0.5, 0.5, 0.7939, 0.9045, 0.9755, 0.6545, 0.5, 0.5, 0.5, 1.0, 0.7939, 0.9045, 0.5, 0.5, 0.5, 1.0, 0.2061, 0.9045, 0.5, 0.5, 0.2061, 0.9045, 0.02447, 0.6545, 0.5, 0.5, 0.02447, 0.6545, 0.02447, 0.3455, 0.5, 0.5, 0.02447, 0.3455, 0.2061, 0.09549, 0.5, 0.5, 0.2061, 0.09549, 0.5, 0.0, 0.5, 0.5, 0.5, 0.0, 0.7939, 0.09549, 0.5, 0.5, 0.7939, 0.09549, 0.9755, 0.3455, 0.5, 0.5, 0.9755, 0.3455, 0.9755, 0.6545, 0.5, 0.5, 0.9755, 0.6545, 0.7939, 0.9045, 0.5, 0.5, 0.7939, 0.9045, 0.5, 1.0, 0.9755, 0.3455, 0.9755, 0.6545, 0.9755, 0.6545, 0.9755, 0.3455, 0.02447, 0.6545, 0.02447, 0.3455, 0.02447, 0.3455, 0.02447, 0.6545, 0.7939, 0.9045, 0.5, 1.0, 0.5, 1.0, 0.7939, 0.9045, 0.2061, 0.09549, 0.5, 0.0, 0.5, 0.0, 0.2061, 0.09549, 0.7939, 0.09549, 0.9755, 0.3455, 0.9755, 0.3455, 0.7939, 0.09549, 0.2061, 0.9045, 0.02447, 0.6545, 0.02447, 0.6545, 0.2061, 0.9045, 0.5, 1.0, 0.2061, 0.9045, 0.2061, 0.9045, 0.5, 1.0, 0.9755, 0.6545, 0.7939, 0.9045, 0.7939, 0.9045, 0.9755, 0.6545, 0.02447, 0.3455, 0.2061, 0.09549, 0.2061, 0.09549, 0.02447, 0.3455, 0.5, 0.0, 0.7939, 0.09549, 0.7939, 0.09549, 0.5, 0.0])
me_circle_013.materials.append(mat_stars)
me_circle_013.update()
me_circle_014 = bpy.data.meshes.new('Circle.014')
me_circle_014.from_pydata([(0.0, 0.0, -0.1416), (0.0, 1.0, 0.0), (-0.3517, 0.4841, 0.0), (-0.9511, 0.309, 0.0), (-0.569, -0.1849, 0.0), (-0.5878, -0.809, 0.0), (1.915e-07, -0.5983, 0.0), (0.5878, -0.809, 0.0), (0.569, -0.1849, 0.0), (0.9511, 0.309, 0.0), (0.3517, 0.4841, 0.0), (-0.3517, 0.4841, 0.2044), (0.0, 1.0, 0.2044), (0.0, 0.0, 0.346), (-0.9511, 0.309, 0.2044), (-0.569, -0.1849, 0.2044), (-0.5878, -0.809, 0.2044), (1.915e-07, -0.5983, 0.2044), (0.5878, -0.809, 0.2044), (0.569, -0.1849, 0.2044), (0.9511, 0.309, 0.2044), (0.3517, 0.4841, 0.2044)], [], [(0, 2, 1), (0, 3, 2), (0, 4, 3), (0, 5, 4), (0, 6, 5), (0, 7, 6), (0, 8, 7), (0, 9, 8), (0, 10, 9), (0, 1, 10), (13, 12, 11), (13, 11, 14), (13, 14, 15), (13, 15, 16), (13, 16, 17), (13, 17, 18), (13, 18, 19), (13, 19, 20), (13, 20, 21), (13, 21, 12), (8, 9, 20, 19), (3, 4, 15, 14), (10, 1, 12, 21), (5, 6, 17, 16), (7, 8, 19, 18), (2, 3, 14, 11), (1, 2, 11, 12), (9, 10, 21, 20), (4, 5, 16, 15), (6, 7, 18, 17)])
me_circle_014.polygons.foreach_set('use_smooth', [True] * 30)
_uv = me_circle_014.uv_layers.new(name='UVMap')
_uv.uv.foreach_set('vector', [0.5, 0.5, 0.2061, 0.9045, 0.5, 1.0, 0.5, 0.5, 0.02447, 0.6545, 0.2061, 0.9045, 0.5, 0.5, 0.02447, 0.3455, 0.02447, 0.6545, 0.5, 0.5, 0.2061, 0.09549, 0.02447, 0.3455, 0.5, 0.5, 0.5, 0.0, 0.2061, 0.09549, 0.5, 0.5, 0.7939, 0.09549, 0.5, 0.0, 0.5, 0.5, 0.9755, 0.3455, 0.7939, 0.09549, 0.5, 0.5, 0.9755, 0.6545, 0.9755, 0.3455, 0.5, 0.5, 0.7939, 0.9045, 0.9755, 0.6545, 0.5, 0.5, 0.5, 1.0, 0.7939, 0.9045, 0.5, 0.5, 0.5, 1.0, 0.2061, 0.9045, 0.5, 0.5, 0.2061, 0.9045, 0.02447, 0.6545, 0.5, 0.5, 0.02447, 0.6545, 0.02447, 0.3455, 0.5, 0.5, 0.02447, 0.3455, 0.2061, 0.09549, 0.5, 0.5, 0.2061, 0.09549, 0.5, 0.0, 0.5, 0.5, 0.5, 0.0, 0.7939, 0.09549, 0.5, 0.5, 0.7939, 0.09549, 0.9755, 0.3455, 0.5, 0.5, 0.9755, 0.3455, 0.9755, 0.6545, 0.5, 0.5, 0.9755, 0.6545, 0.7939, 0.9045, 0.5, 0.5, 0.7939, 0.9045, 0.5, 1.0, 0.9755, 0.3455, 0.9755, 0.6545, 0.9755, 0.6545, 0.9755, 0.3455, 0.02447, 0.6545, 0.02447, 0.3455, 0.02447, 0.3455, 0.02447, 0.6545, 0.7939, 0.9045, 0.5, 1.0, 0.5, 1.0, 0.7939, 0.9045, 0.2061, 0.09549, 0.5, 0.0, 0.5, 0.0, 0.2061, 0.09549, 0.7939, 0.09549, 0.9755, 0.3455, 0.9755, 0.3455, 0.7939, 0.09549, 0.2061, 0.9045, 0.02447, 0.6545, 0.02447, 0.6545, 0.2061, 0.9045, 0.5, 1.0, 0.2061, 0.9045, 0.2061, 0.9045, 0.5, 1.0, 0.9755, 0.6545, 0.7939, 0.9045, 0.7939, 0.9045, 0.9755, 0.6545, 0.02447, 0.3455, 0.2061, 0.09549, 0.2061, 0.09549, 0.02447, 0.3455, 0.5, 0.0, 0.7939, 0.09549, 0.7939, 0.09549, 0.5, 0.0])
me_circle_014.materials.append(mat_stars)
me_circle_014.update()
me_circle_015 = bpy.data.meshes.new('Circle.015')
me_circle_015.from_pydata([(0.0, 0.0, -0.06502), (0.0, 0.4593, 0.0), (-0.1615, 0.2223, 0.0), (-0.4368, 0.1419, 0.0), (-0.2614, -0.08492, 0.0), (-0.27, -0.3716, 0.0), (8.797e-08, -0.2748, 0.0), (0.27, -0.3716, 0.0), (0.2614, -0.08492, 0.0), (0.4368, 0.1419, 0.0), (0.1615, 0.2223, 0.0), (-0.1615, 0.2223, 0.09388), (0.0, 0.4593, 0.09388), (0.0, 0.0, 0.1589), (-0.4368, 0.1419, 0.09388), (-0.2614, -0.08492, 0.09388), (-0.27, -0.3716, 0.09388), (8.797e-08, -0.2748, 0.09388), (0.27, -0.3716, 0.09388), (0.2614, -0.08492, 0.09388), (0.4368, 0.1419, 0.09388), (0.1615, 0.2223, 0.09388)], [], [(0, 2, 1), (0, 3, 2), (0, 4, 3), (0, 5, 4), (0, 6, 5), (0, 7, 6), (0, 8, 7), (0, 9, 8), (0, 10, 9), (0, 1, 10), (13, 12, 11), (13, 11, 14), (13, 14, 15), (13, 15, 16), (13, 16, 17), (13, 17, 18), (13, 18, 19), (13, 19, 20), (13, 20, 21), (13, 21, 12), (8, 9, 20, 19), (3, 4, 15, 14), (10, 1, 12, 21), (5, 6, 17, 16), (7, 8, 19, 18), (2, 3, 14, 11), (1, 2, 11, 12), (9, 10, 21, 20), (4, 5, 16, 15), (6, 7, 18, 17)])
me_circle_015.polygons.foreach_set('use_smooth', [True] * 30)
_uv = me_circle_015.uv_layers.new(name='UVMap')
_uv.uv.foreach_set('vector', [0.5, 0.5, 0.2061, 0.9045, 0.5, 1.0, 0.5, 0.5, 0.02447, 0.6545, 0.2061, 0.9045, 0.5, 0.5, 0.02447, 0.3455, 0.02447, 0.6545, 0.5, 0.5, 0.2061, 0.09549, 0.02447, 0.3455, 0.5, 0.5, 0.5, 0.0, 0.2061, 0.09549, 0.5, 0.5, 0.7939, 0.09549, 0.5, 0.0, 0.5, 0.5, 0.9755, 0.3455, 0.7939, 0.09549, 0.5, 0.5, 0.9755, 0.6545, 0.9755, 0.3455, 0.5, 0.5, 0.7939, 0.9045, 0.9755, 0.6545, 0.5, 0.5, 0.5, 1.0, 0.7939, 0.9045, 0.5, 0.5, 0.5, 1.0, 0.2061, 0.9045, 0.5, 0.5, 0.2061, 0.9045, 0.02447, 0.6545, 0.5, 0.5, 0.02447, 0.6545, 0.02447, 0.3455, 0.5, 0.5, 0.02447, 0.3455, 0.2061, 0.09549, 0.5, 0.5, 0.2061, 0.09549, 0.5, 0.0, 0.5, 0.5, 0.5, 0.0, 0.7939, 0.09549, 0.5, 0.5, 0.7939, 0.09549, 0.9755, 0.3455, 0.5, 0.5, 0.9755, 0.3455, 0.9755, 0.6545, 0.5, 0.5, 0.9755, 0.6545, 0.7939, 0.9045, 0.5, 0.5, 0.7939, 0.9045, 0.5, 1.0, 0.9755, 0.3455, 0.9755, 0.6545, 0.9755, 0.6545, 0.9755, 0.3455, 0.02447, 0.6545, 0.02447, 0.3455, 0.02447, 0.3455, 0.02447, 0.6545, 0.7939, 0.9045, 0.5, 1.0, 0.5, 1.0, 0.7939, 0.9045, 0.2061, 0.09549, 0.5, 0.0, 0.5, 0.0, 0.2061, 0.09549, 0.7939, 0.09549, 0.9755, 0.3455, 0.9755, 0.3455, 0.7939, 0.09549, 0.2061, 0.9045, 0.02447, 0.6545, 0.02447, 0.6545, 0.2061, 0.9045, 0.5, 1.0, 0.2061, 0.9045, 0.2061, 0.9045, 0.5, 1.0, 0.9755, 0.6545, 0.7939, 0.9045, 0.7939, 0.9045, 0.9755, 0.6545, 0.02447, 0.3455, 0.2061, 0.09549, 0.2061, 0.09549, 0.02447, 0.3455, 0.5, 0.0, 0.7939, 0.09549, 0.7939, 0.09549, 0.5, 0.0])
me_circle_015.materials.append(mat_stars)
me_circle_015.update()
me_circle_016 = bpy.data.meshes.new('Circle.016')
me_circle_016.from_pydata([(0.0, 0.0, -0.06502), (0.0, 0.4593, 0.0), (-0.1615, 0.2223, 0.0), (-0.4368, 0.1419, 0.0), (-0.2614, -0.08492, 0.0), (-0.27, -0.3716, 0.0), (8.797e-08, -0.2748, 0.0), (0.27, -0.3716, 0.0), (0.2614, -0.08492, 0.0), (0.4368, 0.1419, 0.0), (0.1615, 0.2223, 0.0), (-0.1615, 0.2223, 0.09388), (0.0, 0.4593, 0.09388), (0.0, 0.0, 0.1589), (-0.4368, 0.1419, 0.09388), (-0.2614, -0.08492, 0.09388), (-0.27, -0.3716, 0.09388), (8.797e-08, -0.2748, 0.09388), (0.27, -0.3716, 0.09388), (0.2614, -0.08492, 0.09388), (0.4368, 0.1419, 0.09388), (0.1615, 0.2223, 0.09388)], [], [(0, 2, 1), (0, 3, 2), (0, 4, 3), (0, 5, 4), (0, 6, 5), (0, 7, 6), (0, 8, 7), (0, 9, 8), (0, 10, 9), (0, 1, 10), (13, 12, 11), (13, 11, 14), (13, 14, 15), (13, 15, 16), (13, 16, 17), (13, 17, 18), (13, 18, 19), (13, 19, 20), (13, 20, 21), (13, 21, 12), (8, 9, 20, 19), (3, 4, 15, 14), (10, 1, 12, 21), (5, 6, 17, 16), (7, 8, 19, 18), (2, 3, 14, 11), (1, 2, 11, 12), (9, 10, 21, 20), (4, 5, 16, 15), (6, 7, 18, 17)])
me_circle_016.polygons.foreach_set('use_smooth', [True] * 30)
_uv = me_circle_016.uv_layers.new(name='UVMap')
_uv.uv.foreach_set('vector', [0.5, 0.5, 0.2061, 0.9045, 0.5, 1.0, 0.5, 0.5, 0.02447, 0.6545, 0.2061, 0.9045, 0.5, 0.5, 0.02447, 0.3455, 0.02447, 0.6545, 0.5, 0.5, 0.2061, 0.09549, 0.02447, 0.3455, 0.5, 0.5, 0.5, 0.0, 0.2061, 0.09549, 0.5, 0.5, 0.7939, 0.09549, 0.5, 0.0, 0.5, 0.5, 0.9755, 0.3455, 0.7939, 0.09549, 0.5, 0.5, 0.9755, 0.6545, 0.9755, 0.3455, 0.5, 0.5, 0.7939, 0.9045, 0.9755, 0.6545, 0.5, 0.5, 0.5, 1.0, 0.7939, 0.9045, 0.5, 0.5, 0.5, 1.0, 0.2061, 0.9045, 0.5, 0.5, 0.2061, 0.9045, 0.02447, 0.6545, 0.5, 0.5, 0.02447, 0.6545, 0.02447, 0.3455, 0.5, 0.5, 0.02447, 0.3455, 0.2061, 0.09549, 0.5, 0.5, 0.2061, 0.09549, 0.5, 0.0, 0.5, 0.5, 0.5, 0.0, 0.7939, 0.09549, 0.5, 0.5, 0.7939, 0.09549, 0.9755, 0.3455, 0.5, 0.5, 0.9755, 0.3455, 0.9755, 0.6545, 0.5, 0.5, 0.9755, 0.6545, 0.7939, 0.9045, 0.5, 0.5, 0.7939, 0.9045, 0.5, 1.0, 0.9755, 0.3455, 0.9755, 0.6545, 0.9755, 0.6545, 0.9755, 0.3455, 0.02447, 0.6545, 0.02447, 0.3455, 0.02447, 0.3455, 0.02447, 0.6545, 0.7939, 0.9045, 0.5, 1.0, 0.5, 1.0, 0.7939, 0.9045, 0.2061, 0.09549, 0.5, 0.0, 0.5, 0.0, 0.2061, 0.09549, 0.7939, 0.09549, 0.9755, 0.3455, 0.9755, 0.3455, 0.7939, 0.09549, 0.2061, 0.9045, 0.02447, 0.6545, 0.02447, 0.6545, 0.2061, 0.9045, 0.5, 1.0, 0.2061, 0.9045, 0.2061, 0.9045, 0.5, 1.0, 0.9755, 0.6545, 0.7939, 0.9045, 0.7939, 0.9045, 0.9755, 0.6545, 0.02447, 0.3455, 0.2061, 0.09549, 0.2061, 0.09549, 0.02447, 0.3455, 0.5, 0.0, 0.7939, 0.09549, 0.7939, 0.09549, 0.5, 0.0])
me_circle_016.materials.append(mat_stars)
me_circle_016.update()
me_circle_017 = bpy.data.meshes.new('Circle.017')
me_circle_017.from_pydata([(0.0, 0.0, -0.06502), (0.0, 0.4593, 0.0), (-0.1615, 0.2223, 0.0), (-0.4368, 0.1419, 0.0), (-0.2614, -0.08492, 0.0), (-0.27, -0.3716, 0.0), (8.797e-08, -0.2748, 0.0), (0.27, -0.3716, 0.0), (0.2614, -0.08492, 0.0), (0.4368, 0.1419, 0.0), (0.1615, 0.2223, 0.0), (-0.1615, 0.2223, 0.09388), (0.0, 0.4593, 0.09388), (0.0, 0.0, 0.1589), (-0.4368, 0.1419, 0.09388), (-0.2614, -0.08492, 0.09388), (-0.27, -0.3716, 0.09388), (8.797e-08, -0.2748, 0.09388), (0.27, -0.3716, 0.09388), (0.2614, -0.08492, 0.09388), (0.4368, 0.1419, 0.09388), (0.1615, 0.2223, 0.09388)], [], [(0, 2, 1), (0, 3, 2), (0, 4, 3), (0, 5, 4), (0, 6, 5), (0, 7, 6), (0, 8, 7), (0, 9, 8), (0, 10, 9), (0, 1, 10), (13, 12, 11), (13, 11, 14), (13, 14, 15), (13, 15, 16), (13, 16, 17), (13, 17, 18), (13, 18, 19), (13, 19, 20), (13, 20, 21), (13, 21, 12), (8, 9, 20, 19), (3, 4, 15, 14), (10, 1, 12, 21), (5, 6, 17, 16), (7, 8, 19, 18), (2, 3, 14, 11), (1, 2, 11, 12), (9, 10, 21, 20), (4, 5, 16, 15), (6, 7, 18, 17)])
me_circle_017.polygons.foreach_set('use_smooth', [True] * 30)
_uv = me_circle_017.uv_layers.new(name='UVMap')
_uv.uv.foreach_set('vector', [0.5, 0.5, 0.2061, 0.9045, 0.5, 1.0, 0.5, 0.5, 0.02447, 0.6545, 0.2061, 0.9045, 0.5, 0.5, 0.02447, 0.3455, 0.02447, 0.6545, 0.5, 0.5, 0.2061, 0.09549, 0.02447, 0.3455, 0.5, 0.5, 0.5, 0.0, 0.2061, 0.09549, 0.5, 0.5, 0.7939, 0.09549, 0.5, 0.0, 0.5, 0.5, 0.9755, 0.3455, 0.7939, 0.09549, 0.5, 0.5, 0.9755, 0.6545, 0.9755, 0.3455, 0.5, 0.5, 0.7939, 0.9045, 0.9755, 0.6545, 0.5, 0.5, 0.5, 1.0, 0.7939, 0.9045, 0.5, 0.5, 0.5, 1.0, 0.2061, 0.9045, 0.5, 0.5, 0.2061, 0.9045, 0.02447, 0.6545, 0.5, 0.5, 0.02447, 0.6545, 0.02447, 0.3455, 0.5, 0.5, 0.02447, 0.3455, 0.2061, 0.09549, 0.5, 0.5, 0.2061, 0.09549, 0.5, 0.0, 0.5, 0.5, 0.5, 0.0, 0.7939, 0.09549, 0.5, 0.5, 0.7939, 0.09549, 0.9755, 0.3455, 0.5, 0.5, 0.9755, 0.3455, 0.9755, 0.6545, 0.5, 0.5, 0.9755, 0.6545, 0.7939, 0.9045, 0.5, 0.5, 0.7939, 0.9045, 0.5, 1.0, 0.9755, 0.3455, 0.9755, 0.6545, 0.9755, 0.6545, 0.9755, 0.3455, 0.02447, 0.6545, 0.02447, 0.3455, 0.02447, 0.3455, 0.02447, 0.6545, 0.7939, 0.9045, 0.5, 1.0, 0.5, 1.0, 0.7939, 0.9045, 0.2061, 0.09549, 0.5, 0.0, 0.5, 0.0, 0.2061, 0.09549, 0.7939, 0.09549, 0.9755, 0.3455, 0.9755, 0.3455, 0.7939, 0.09549, 0.2061, 0.9045, 0.02447, 0.6545, 0.02447, 0.6545, 0.2061, 0.9045, 0.5, 1.0, 0.2061, 0.9045, 0.2061, 0.9045, 0.5, 1.0, 0.9755, 0.6545, 0.7939, 0.9045, 0.7939, 0.9045, 0.9755, 0.6545, 0.02447, 0.3455, 0.2061, 0.09549, 0.2061, 0.09549, 0.02447, 0.3455, 0.5, 0.0, 0.7939, 0.09549, 0.7939, 0.09549, 0.5, 0.0])
me_circle_017.materials.append(mat_stars)
me_circle_017.update()
me_circle_018 = bpy.data.meshes.new('Circle.018')
me_circle_018.from_pydata([(0.0, 0.0, -0.1416), (0.0, 1.0, 0.0), (-0.3517, 0.4841, 0.0), (-0.9511, 0.309, 0.0), (-0.569, -0.1849, 0.0), (-0.5878, -0.809, 0.0), (1.915e-07, -0.5983, 0.0), (0.5878, -0.809, 0.0), (0.569, -0.1849, 0.0), (0.9511, 0.309, 0.0), (0.3517, 0.4841, 0.0), (-0.3517, 0.4841, 0.2044), (0.0, 1.0, 0.2044), (0.0, 0.0, 0.346), (-0.9511, 0.309, 0.2044), (-0.569, -0.1849, 0.2044), (-0.5878, -0.809, 0.2044), (1.915e-07, -0.5983, 0.2044), (0.5878, -0.809, 0.2044), (0.569, -0.1849, 0.2044), (0.9511, 0.309, 0.2044), (0.3517, 0.4841, 0.2044)], [], [(0, 2, 1), (0, 3, 2), (0, 4, 3), (0, 5, 4), (0, 6, 5), (0, 7, 6), (0, 8, 7), (0, 9, 8), (0, 10, 9), (0, 1, 10), (13, 12, 11), (13, 11, 14), (13, 14, 15), (13, 15, 16), (13, 16, 17), (13, 17, 18), (13, 18, 19), (13, 19, 20), (13, 20, 21), (13, 21, 12), (8, 9, 20, 19), (3, 4, 15, 14), (10, 1, 12, 21), (5, 6, 17, 16), (7, 8, 19, 18), (2, 3, 14, 11), (1, 2, 11, 12), (9, 10, 21, 20), (4, 5, 16, 15), (6, 7, 18, 17)])
me_circle_018.polygons.foreach_set('use_smooth', [True] * 30)
_uv = me_circle_018.uv_layers.new(name='UVMap')
_uv.uv.foreach_set('vector', [0.5, 0.5, 0.2061, 0.9045, 0.5, 1.0, 0.5, 0.5, 0.02447, 0.6545, 0.2061, 0.9045, 0.5, 0.5, 0.02447, 0.3455, 0.02447, 0.6545, 0.5, 0.5, 0.2061, 0.09549, 0.02447, 0.3455, 0.5, 0.5, 0.5, 0.0, 0.2061, 0.09549, 0.5, 0.5, 0.7939, 0.09549, 0.5, 0.0, 0.5, 0.5, 0.9755, 0.3455, 0.7939, 0.09549, 0.5, 0.5, 0.9755, 0.6545, 0.9755, 0.3455, 0.5, 0.5, 0.7939, 0.9045, 0.9755, 0.6545, 0.5, 0.5, 0.5, 1.0, 0.7939, 0.9045, 0.5, 0.5, 0.5, 1.0, 0.2061, 0.9045, 0.5, 0.5, 0.2061, 0.9045, 0.02447, 0.6545, 0.5, 0.5, 0.02447, 0.6545, 0.02447, 0.3455, 0.5, 0.5, 0.02447, 0.3455, 0.2061, 0.09549, 0.5, 0.5, 0.2061, 0.09549, 0.5, 0.0, 0.5, 0.5, 0.5, 0.0, 0.7939, 0.09549, 0.5, 0.5, 0.7939, 0.09549, 0.9755, 0.3455, 0.5, 0.5, 0.9755, 0.3455, 0.9755, 0.6545, 0.5, 0.5, 0.9755, 0.6545, 0.7939, 0.9045, 0.5, 0.5, 0.7939, 0.9045, 0.5, 1.0, 0.9755, 0.3455, 0.9755, 0.6545, 0.9755, 0.6545, 0.9755, 0.3455, 0.02447, 0.6545, 0.02447, 0.3455, 0.02447, 0.3455, 0.02447, 0.6545, 0.7939, 0.9045, 0.5, 1.0, 0.5, 1.0, 0.7939, 0.9045, 0.2061, 0.09549, 0.5, 0.0, 0.5, 0.0, 0.2061, 0.09549, 0.7939, 0.09549, 0.9755, 0.3455, 0.9755, 0.3455, 0.7939, 0.09549, 0.2061, 0.9045, 0.02447, 0.6545, 0.02447, 0.6545, 0.2061, 0.9045, 0.5, 1.0, 0.2061, 0.9045, 0.2061, 0.9045, 0.5, 1.0, 0.9755, 0.6545, 0.7939, 0.9045, 0.7939, 0.9045, 0.9755, 0.6545, 0.02447, 0.3455, 0.2061, 0.09549, 0.2061, 0.09549, 0.02447, 0.3455, 0.5, 0.0, 0.7939, 0.09549, 0.7939, 0.09549, 0.5, 0.0])
me_circle_018.materials.append(mat_stars)
me_circle_018.update()
me_circle_019 = bpy.data.meshes.new('Circle.019')
me_circle_019.from_pydata([(0.0, 0.0, -0.06502), (0.0, 0.4593, 0.0), (-0.1615, 0.2223, 0.0), (-0.4368, 0.1419, 0.0), (-0.2614, -0.08492, 0.0), (-0.27, -0.3716, 0.0), (8.797e-08, -0.2748, 0.0), (0.27, -0.3716, 0.0), (0.2614, -0.08492, 0.0), (0.4368, 0.1419, 0.0), (0.1615, 0.2223, 0.0), (-0.1615, 0.2223, 0.09388), (0.0, 0.4593, 0.09388), (0.0, 0.0, 0.1589), (-0.4368, 0.1419, 0.09388), (-0.2614, -0.08492, 0.09388), (-0.27, -0.3716, 0.09388), (8.797e-08, -0.2748, 0.09388), (0.27, -0.3716, 0.09388), (0.2614, -0.08492, 0.09388), (0.4368, 0.1419, 0.09388), (0.1615, 0.2223, 0.09388)], [], [(0, 2, 1), (0, 3, 2), (0, 4, 3), (0, 5, 4), (0, 6, 5), (0, 7, 6), (0, 8, 7), (0, 9, 8), (0, 10, 9), (0, 1, 10), (13, 12, 11), (13, 11, 14), (13, 14, 15), (13, 15, 16), (13, 16, 17), (13, 17, 18), (13, 18, 19), (13, 19, 20), (13, 20, 21), (13, 21, 12), (8, 9, 20, 19), (3, 4, 15, 14), (10, 1, 12, 21), (5, 6, 17, 16), (7, 8, 19, 18), (2, 3, 14, 11), (1, 2, 11, 12), (9, 10, 21, 20), (4, 5, 16, 15), (6, 7, 18, 17)])
me_circle_019.polygons.foreach_set('use_smooth', [True] * 30)
_uv = me_circle_019.uv_layers.new(name='UVMap')
_uv.uv.foreach_set('vector', [0.5, 0.5, 0.2061, 0.9045, 0.5, 1.0, 0.5, 0.5, 0.02447, 0.6545, 0.2061, 0.9045, 0.5, 0.5, 0.02447, 0.3455, 0.02447, 0.6545, 0.5, 0.5, 0.2061, 0.09549, 0.02447, 0.3455, 0.5, 0.5, 0.5, 0.0, 0.2061, 0.09549, 0.5, 0.5, 0.7939, 0.09549, 0.5, 0.0, 0.5, 0.5, 0.9755, 0.3455, 0.7939, 0.09549, 0.5, 0.5, 0.9755, 0.6545, 0.9755, 0.3455, 0.5, 0.5, 0.7939, 0.9045, 0.9755, 0.6545, 0.5, 0.5, 0.5, 1.0, 0.7939, 0.9045, 0.5, 0.5, 0.5, 1.0, 0.2061, 0.9045, 0.5, 0.5, 0.2061, 0.9045, 0.02447, 0.6545, 0.5, 0.5, 0.02447, 0.6545, 0.02447, 0.3455, 0.5, 0.5, 0.02447, 0.3455, 0.2061, 0.09549, 0.5, 0.5, 0.2061, 0.09549, 0.5, 0.0, 0.5, 0.5, 0.5, 0.0, 0.7939, 0.09549, 0.5, 0.5, 0.7939, 0.09549, 0.9755, 0.3455, 0.5, 0.5, 0.9755, 0.3455, 0.9755, 0.6545, 0.5, 0.5, 0.9755, 0.6545, 0.7939, 0.9045, 0.5, 0.5, 0.7939, 0.9045, 0.5, 1.0, 0.9755, 0.3455, 0.9755, 0.6545, 0.9755, 0.6545, 0.9755, 0.3455, 0.02447, 0.6545, 0.02447, 0.3455, 0.02447, 0.3455, 0.02447, 0.6545, 0.7939, 0.9045, 0.5, 1.0, 0.5, 1.0, 0.7939, 0.9045, 0.2061, 0.09549, 0.5, 0.0, 0.5, 0.0, 0.2061, 0.09549, 0.7939, 0.09549, 0.9755, 0.3455, 0.9755, 0.3455, 0.7939, 0.09549, 0.2061, 0.9045, 0.02447, 0.6545, 0.02447, 0.6545, 0.2061, 0.9045, 0.5, 1.0, 0.2061, 0.9045, 0.2061, 0.9045, 0.5, 1.0, 0.9755, 0.6545, 0.7939, 0.9045, 0.7939, 0.9045, 0.9755, 0.6545, 0.02447, 0.3455, 0.2061, 0.09549, 0.2061, 0.09549, 0.02447, 0.3455, 0.5, 0.0, 0.7939, 0.09549, 0.7939, 0.09549, 0.5, 0.0])
me_circle_019.materials.append(mat_stars)
me_circle_019.update()
me_circle_020 = bpy.data.meshes.new('Circle.020')
me_circle_020.from_pydata([(0.0, 0.0, -0.06502), (0.0, 0.4593, 0.0), (-0.1615, 0.2223, 0.0), (-0.4368, 0.1419, 0.0), (-0.2614, -0.08492, 0.0), (-0.27, -0.3716, 0.0), (8.797e-08, -0.2748, 0.0), (0.27, -0.3716, 0.0), (0.2614, -0.08492, 0.0), (0.4368, 0.1419, 0.0), (0.1615, 0.2223, 0.0), (-0.1615, 0.2223, 0.09388), (0.0, 0.4593, 0.09388), (0.0, 0.0, 0.1589), (-0.4368, 0.1419, 0.09388), (-0.2614, -0.08492, 0.09388), (-0.27, -0.3716, 0.09388), (8.797e-08, -0.2748, 0.09388), (0.27, -0.3716, 0.09388), (0.2614, -0.08492, 0.09388), (0.4368, 0.1419, 0.09388), (0.1615, 0.2223, 0.09388)], [], [(0, 2, 1), (0, 3, 2), (0, 4, 3), (0, 5, 4), (0, 6, 5), (0, 7, 6), (0, 8, 7), (0, 9, 8), (0, 10, 9), (0, 1, 10), (13, 12, 11), (13, 11, 14), (13, 14, 15), (13, 15, 16), (13, 16, 17), (13, 17, 18), (13, 18, 19), (13, 19, 20), (13, 20, 21), (13, 21, 12), (8, 9, 20, 19), (3, 4, 15, 14), (10, 1, 12, 21), (5, 6, 17, 16), (7, 8, 19, 18), (2, 3, 14, 11), (1, 2, 11, 12), (9, 10, 21, 20), (4, 5, 16, 15), (6, 7, 18, 17)])
me_circle_020.polygons.foreach_set('use_smooth', [True] * 30)
_uv = me_circle_020.uv_layers.new(name='UVMap')
_uv.uv.foreach_set('vector', [0.5, 0.5, 0.2061, 0.9045, 0.5, 1.0, 0.5, 0.5, 0.02447, 0.6545, 0.2061, 0.9045, 0.5, 0.5, 0.02447, 0.3455, 0.02447, 0.6545, 0.5, 0.5, 0.2061, 0.09549, 0.02447, 0.3455, 0.5, 0.5, 0.5, 0.0, 0.2061, 0.09549, 0.5, 0.5, 0.7939, 0.09549, 0.5, 0.0, 0.5, 0.5, 0.9755, 0.3455, 0.7939, 0.09549, 0.5, 0.5, 0.9755, 0.6545, 0.9755, 0.3455, 0.5, 0.5, 0.7939, 0.9045, 0.9755, 0.6545, 0.5, 0.5, 0.5, 1.0, 0.7939, 0.9045, 0.5, 0.5, 0.5, 1.0, 0.2061, 0.9045, 0.5, 0.5, 0.2061, 0.9045, 0.02447, 0.6545, 0.5, 0.5, 0.02447, 0.6545, 0.02447, 0.3455, 0.5, 0.5, 0.02447, 0.3455, 0.2061, 0.09549, 0.5, 0.5, 0.2061, 0.09549, 0.5, 0.0, 0.5, 0.5, 0.5, 0.0, 0.7939, 0.09549, 0.5, 0.5, 0.7939, 0.09549, 0.9755, 0.3455, 0.5, 0.5, 0.9755, 0.3455, 0.9755, 0.6545, 0.5, 0.5, 0.9755, 0.6545, 0.7939, 0.9045, 0.5, 0.5, 0.7939, 0.9045, 0.5, 1.0, 0.9755, 0.3455, 0.9755, 0.6545, 0.9755, 0.6545, 0.9755, 0.3455, 0.02447, 0.6545, 0.02447, 0.3455, 0.02447, 0.3455, 0.02447, 0.6545, 0.7939, 0.9045, 0.5, 1.0, 0.5, 1.0, 0.7939, 0.9045, 0.2061, 0.09549, 0.5, 0.0, 0.5, 0.0, 0.2061, 0.09549, 0.7939, 0.09549, 0.9755, 0.3455, 0.9755, 0.3455, 0.7939, 0.09549, 0.2061, 0.9045, 0.02447, 0.6545, 0.02447, 0.6545, 0.2061, 0.9045, 0.5, 1.0, 0.2061, 0.9045, 0.2061, 0.9045, 0.5, 1.0, 0.9755, 0.6545, 0.7939, 0.9045, 0.7939, 0.9045, 0.9755, 0.6545, 0.02447, 0.3455, 0.2061, 0.09549, 0.2061, 0.09549, 0.02447, 0.3455, 0.5, 0.0, 0.7939, 0.09549, 0.7939, 0.09549, 0.5, 0.0])
me_circle_020.materials.append(mat_stars)
me_circle_020.update()
me_circle_021 = bpy.data.meshes.new('Circle.021')
me_circle_021.from_pydata([(0.0, 0.0, -0.06502), (0.0, 0.4593, 0.0), (-0.1615, 0.2223, 0.0), (-0.4368, 0.1419, 0.0), (-0.2614, -0.08492, 0.0), (-0.27, -0.3716, 0.0), (8.797e-08, -0.2748, 0.0), (0.27, -0.3716, 0.0), (0.2614, -0.08492, 0.0), (0.4368, 0.1419, 0.0), (0.1615, 0.2223, 0.0), (-0.1615, 0.2223, 0.09388), (0.0, 0.4593, 0.09388), (0.0, 0.0, 0.1589), (-0.4368, 0.1419, 0.09388), (-0.2614, -0.08492, 0.09388), (-0.27, -0.3716, 0.09388), (8.797e-08, -0.2748, 0.09388), (0.27, -0.3716, 0.09388), (0.2614, -0.08492, 0.09388), (0.4368, 0.1419, 0.09388), (0.1615, 0.2223, 0.09388)], [], [(0, 2, 1), (0, 3, 2), (0, 4, 3), (0, 5, 4), (0, 6, 5), (0, 7, 6), (0, 8, 7), (0, 9, 8), (0, 10, 9), (0, 1, 10), (13, 12, 11), (13, 11, 14), (13, 14, 15), (13, 15, 16), (13, 16, 17), (13, 17, 18), (13, 18, 19), (13, 19, 20), (13, 20, 21), (13, 21, 12), (8, 9, 20, 19), (3, 4, 15, 14), (10, 1, 12, 21), (5, 6, 17, 16), (7, 8, 19, 18), (2, 3, 14, 11), (1, 2, 11, 12), (9, 10, 21, 20), (4, 5, 16, 15), (6, 7, 18, 17)])
me_circle_021.polygons.foreach_set('use_smooth', [True] * 30)
_uv = me_circle_021.uv_layers.new(name='UVMap')
_uv.uv.foreach_set('vector', [0.5, 0.5, 0.2061, 0.9045, 0.5, 1.0, 0.5, 0.5, 0.02447, 0.6545, 0.2061, 0.9045, 0.5, 0.5, 0.02447, 0.3455, 0.02447, 0.6545, 0.5, 0.5, 0.2061, 0.09549, 0.02447, 0.3455, 0.5, 0.5, 0.5, 0.0, 0.2061, 0.09549, 0.5, 0.5, 0.7939, 0.09549, 0.5, 0.0, 0.5, 0.5, 0.9755, 0.3455, 0.7939, 0.09549, 0.5, 0.5, 0.9755, 0.6545, 0.9755, 0.3455, 0.5, 0.5, 0.7939, 0.9045, 0.9755, 0.6545, 0.5, 0.5, 0.5, 1.0, 0.7939, 0.9045, 0.5, 0.5, 0.5, 1.0, 0.2061, 0.9045, 0.5, 0.5, 0.2061, 0.9045, 0.02447, 0.6545, 0.5, 0.5, 0.02447, 0.6545, 0.02447, 0.3455, 0.5, 0.5, 0.02447, 0.3455, 0.2061, 0.09549, 0.5, 0.5, 0.2061, 0.09549, 0.5, 0.0, 0.5, 0.5, 0.5, 0.0, 0.7939, 0.09549, 0.5, 0.5, 0.7939, 0.09549, 0.9755, 0.3455, 0.5, 0.5, 0.9755, 0.3455, 0.9755, 0.6545, 0.5, 0.5, 0.9755, 0.6545, 0.7939, 0.9045, 0.5, 0.5, 0.7939, 0.9045, 0.5, 1.0, 0.9755, 0.3455, 0.9755, 0.6545, 0.9755, 0.6545, 0.9755, 0.3455, 0.02447, 0.6545, 0.02447, 0.3455, 0.02447, 0.3455, 0.02447, 0.6545, 0.7939, 0.9045, 0.5, 1.0, 0.5, 1.0, 0.7939, 0.9045, 0.2061, 0.09549, 0.5, 0.0, 0.5, 0.0, 0.2061, 0.09549, 0.7939, 0.09549, 0.9755, 0.3455, 0.9755, 0.3455, 0.7939, 0.09549, 0.2061, 0.9045, 0.02447, 0.6545, 0.02447, 0.6545, 0.2061, 0.9045, 0.5, 1.0, 0.2061, 0.9045, 0.2061, 0.9045, 0.5, 1.0, 0.9755, 0.6545, 0.7939, 0.9045, 0.7939, 0.9045, 0.9755, 0.6545, 0.02447, 0.3455, 0.2061, 0.09549, 0.2061, 0.09549, 0.02447, 0.3455, 0.5, 0.0, 0.7939, 0.09549, 0.7939, 0.09549, 0.5, 0.0])
me_circle_021.materials.append(mat_stars)
me_circle_021.update()
me_circle_022 = bpy.data.meshes.new('Circle.022')
me_circle_022.from_pydata([(0.0, 0.0, -0.1416), (0.0, 1.0, 0.0), (-0.3517, 0.4841, 0.0), (-0.9511, 0.309, 0.0), (-0.569, -0.1849, 0.0), (-0.5878, -0.809, 0.0), (1.915e-07, -0.5983, 0.0), (0.5878, -0.809, 0.0), (0.569, -0.1849, 0.0), (0.9511, 0.309, 0.0), (0.3517, 0.4841, 0.0), (-0.3517, 0.4841, 0.2044), (0.0, 1.0, 0.2044), (0.0, 0.0, 0.346), (-0.9511, 0.309, 0.2044), (-0.569, -0.1849, 0.2044), (-0.5878, -0.809, 0.2044), (1.915e-07, -0.5983, 0.2044), (0.5878, -0.809, 0.2044), (0.569, -0.1849, 0.2044), (0.9511, 0.309, 0.2044), (0.3517, 0.4841, 0.2044)], [], [(0, 2, 1), (0, 3, 2), (0, 4, 3), (0, 5, 4), (0, 6, 5), (0, 7, 6), (0, 8, 7), (0, 9, 8), (0, 10, 9), (0, 1, 10), (13, 12, 11), (13, 11, 14), (13, 14, 15), (13, 15, 16), (13, 16, 17), (13, 17, 18), (13, 18, 19), (13, 19, 20), (13, 20, 21), (13, 21, 12), (8, 9, 20, 19), (3, 4, 15, 14), (10, 1, 12, 21), (5, 6, 17, 16), (7, 8, 19, 18), (2, 3, 14, 11), (1, 2, 11, 12), (9, 10, 21, 20), (4, 5, 16, 15), (6, 7, 18, 17)])
me_circle_022.polygons.foreach_set('use_smooth', [True] * 30)
_uv = me_circle_022.uv_layers.new(name='UVMap')
_uv.uv.foreach_set('vector', [0.5, 0.5, 0.2061, 0.9045, 0.5, 1.0, 0.5, 0.5, 0.02447, 0.6545, 0.2061, 0.9045, 0.5, 0.5, 0.02447, 0.3455, 0.02447, 0.6545, 0.5, 0.5, 0.2061, 0.09549, 0.02447, 0.3455, 0.5, 0.5, 0.5, 0.0, 0.2061, 0.09549, 0.5, 0.5, 0.7939, 0.09549, 0.5, 0.0, 0.5, 0.5, 0.9755, 0.3455, 0.7939, 0.09549, 0.5, 0.5, 0.9755, 0.6545, 0.9755, 0.3455, 0.5, 0.5, 0.7939, 0.9045, 0.9755, 0.6545, 0.5, 0.5, 0.5, 1.0, 0.7939, 0.9045, 0.5, 0.5, 0.5, 1.0, 0.2061, 0.9045, 0.5, 0.5, 0.2061, 0.9045, 0.02447, 0.6545, 0.5, 0.5, 0.02447, 0.6545, 0.02447, 0.3455, 0.5, 0.5, 0.02447, 0.3455, 0.2061, 0.09549, 0.5, 0.5, 0.2061, 0.09549, 0.5, 0.0, 0.5, 0.5, 0.5, 0.0, 0.7939, 0.09549, 0.5, 0.5, 0.7939, 0.09549, 0.9755, 0.3455, 0.5, 0.5, 0.9755, 0.3455, 0.9755, 0.6545, 0.5, 0.5, 0.9755, 0.6545, 0.7939, 0.9045, 0.5, 0.5, 0.7939, 0.9045, 0.5, 1.0, 0.9755, 0.3455, 0.9755, 0.6545, 0.9755, 0.6545, 0.9755, 0.3455, 0.02447, 0.6545, 0.02447, 0.3455, 0.02447, 0.3455, 0.02447, 0.6545, 0.7939, 0.9045, 0.5, 1.0, 0.5, 1.0, 0.7939, 0.9045, 0.2061, 0.09549, 0.5, 0.0, 0.5, 0.0, 0.2061, 0.09549, 0.7939, 0.09549, 0.9755, 0.3455, 0.9755, 0.3455, 0.7939, 0.09549, 0.2061, 0.9045, 0.02447, 0.6545, 0.02447, 0.6545, 0.2061, 0.9045, 0.5, 1.0, 0.2061, 0.9045, 0.2061, 0.9045, 0.5, 1.0, 0.9755, 0.6545, 0.7939, 0.9045, 0.7939, 0.9045, 0.9755, 0.6545, 0.02447, 0.3455, 0.2061, 0.09549, 0.2061, 0.09549, 0.02447, 0.3455, 0.5, 0.0, 0.7939, 0.09549, 0.7939, 0.09549, 0.5, 0.0])
me_circle_022.materials.append(mat_stars)
me_circle_022.update()
me_circle_023 = bpy.data.meshes.new('Circle.023')
me_circle_023.from_pydata([(0.0, 0.0, -0.06502), (0.0, 0.4593, 0.0), (-0.1615, 0.2223, 0.0), (-0.4368, 0.1419, 0.0), (-0.2614, -0.08492, 0.0), (-0.27, -0.3716, 0.0), (8.797e-08, -0.2748, 0.0), (0.27, -0.3716, 0.0), (0.2614, -0.08492, 0.0), (0.4368, 0.1419, 0.0), (0.1615, 0.2223, 0.0), (-0.1615, 0.2223, 0.09388), (0.0, 0.4593, 0.09388), (0.0, 0.0, 0.1589), (-0.4368, 0.1419, 0.09388), (-0.2614, -0.08492, 0.09388), (-0.27, -0.3716, 0.09388), (8.797e-08, -0.2748, 0.09388), (0.27, -0.3716, 0.09388), (0.2614, -0.08492, 0.09388), (0.4368, 0.1419, 0.09388), (0.1615, 0.2223, 0.09388)], [], [(0, 2, 1), (0, 3, 2), (0, 4, 3), (0, 5, 4), (0, 6, 5), (0, 7, 6), (0, 8, 7), (0, 9, 8), (0, 10, 9), (0, 1, 10), (13, 12, 11), (13, 11, 14), (13, 14, 15), (13, 15, 16), (13, 16, 17), (13, 17, 18), (13, 18, 19), (13, 19, 20), (13, 20, 21), (13, 21, 12), (8, 9, 20, 19), (3, 4, 15, 14), (10, 1, 12, 21), (5, 6, 17, 16), (7, 8, 19, 18), (2, 3, 14, 11), (1, 2, 11, 12), (9, 10, 21, 20), (4, 5, 16, 15), (6, 7, 18, 17)])
me_circle_023.polygons.foreach_set('use_smooth', [True] * 30)
_uv = me_circle_023.uv_layers.new(name='UVMap')
_uv.uv.foreach_set('vector', [0.5, 0.5, 0.2061, 0.9045, 0.5, 1.0, 0.5, 0.5, 0.02447, 0.6545, 0.2061, 0.9045, 0.5, 0.5, 0.02447, 0.3455, 0.02447, 0.6545, 0.5, 0.5, 0.2061, 0.09549, 0.02447, 0.3455, 0.5, 0.5, 0.5, 0.0, 0.2061, 0.09549, 0.5, 0.5, 0.7939, 0.09549, 0.5, 0.0, 0.5, 0.5, 0.9755, 0.3455, 0.7939, 0.09549, 0.5, 0.5, 0.9755, 0.6545, 0.9755, 0.3455, 0.5, 0.5, 0.7939, 0.9045, 0.9755, 0.6545, 0.5, 0.5, 0.5, 1.0, 0.7939, 0.9045, 0.5, 0.5, 0.5, 1.0, 0.2061, 0.9045, 0.5, 0.5, 0.2061, 0.9045, 0.02447, 0.6545, 0.5, 0.5, 0.02447, 0.6545, 0.02447, 0.3455, 0.5, 0.5, 0.02447, 0.3455, 0.2061, 0.09549, 0.5, 0.5, 0.2061, 0.09549, 0.5, 0.0, 0.5, 0.5, 0.5, 0.0, 0.7939, 0.09549, 0.5, 0.5, 0.7939, 0.09549, 0.9755, 0.3455, 0.5, 0.5, 0.9755, 0.3455, 0.9755, 0.6545, 0.5, 0.5, 0.9755, 0.6545, 0.7939, 0.9045, 0.5, 0.5, 0.7939, 0.9045, 0.5, 1.0, 0.9755, 0.3455, 0.9755, 0.6545, 0.9755, 0.6545, 0.9755, 0.3455, 0.02447, 0.6545, 0.02447, 0.3455, 0.02447, 0.3455, 0.02447, 0.6545, 0.7939, 0.9045, 0.5, 1.0, 0.5, 1.0, 0.7939, 0.9045, 0.2061, 0.09549, 0.5, 0.0, 0.5, 0.0, 0.2061, 0.09549, 0.7939, 0.09549, 0.9755, 0.3455, 0.9755, 0.3455, 0.7939, 0.09549, 0.2061, 0.9045, 0.02447, 0.6545, 0.02447, 0.6545, 0.2061, 0.9045, 0.5, 1.0, 0.2061, 0.9045, 0.2061, 0.9045, 0.5, 1.0, 0.9755, 0.6545, 0.7939, 0.9045, 0.7939, 0.9045, 0.9755, 0.6545, 0.02447, 0.3455, 0.2061, 0.09549, 0.2061, 0.09549, 0.02447, 0.3455, 0.5, 0.0, 0.7939, 0.09549, 0.7939, 0.09549, 0.5, 0.0])
me_circle_023.materials.append(mat_stars)
me_circle_023.update()
me_circle_024 = bpy.data.meshes.new('Circle.024')
me_circle_024.from_pydata([(0.0, 0.0, -0.06502), (0.0, 0.4593, 0.0), (-0.1615, 0.2223, 0.0), (-0.4368, 0.1419, 0.0), (-0.2614, -0.08492, 0.0), (-0.27, -0.3716, 0.0), (8.797e-08, -0.2748, 0.0), (0.27, -0.3716, 0.0), (0.2614, -0.08492, 0.0), (0.4368, 0.1419, 0.0), (0.1615, 0.2223, 0.0), (-0.1615, 0.2223, 0.09388), (0.0, 0.4593, 0.09388), (0.0, 0.0, 0.1589), (-0.4368, 0.1419, 0.09388), (-0.2614, -0.08492, 0.09388), (-0.27, -0.3716, 0.09388), (8.797e-08, -0.2748, 0.09388), (0.27, -0.3716, 0.09388), (0.2614, -0.08492, 0.09388), (0.4368, 0.1419, 0.09388), (0.1615, 0.2223, 0.09388)], [], [(0, 2, 1), (0, 3, 2), (0, 4, 3), (0, 5, 4), (0, 6, 5), (0, 7, 6), (0, 8, 7), (0, 9, 8), (0, 10, 9), (0, 1, 10), (13, 12, 11), (13, 11, 14), (13, 14, 15), (13, 15, 16), (13, 16, 17), (13, 17, 18), (13, 18, 19), (13, 19, 20), (13, 20, 21), (13, 21, 12), (8, 9, 20, 19), (3, 4, 15, 14), (10, 1, 12, 21), (5, 6, 17, 16), (7, 8, 19, 18), (2, 3, 14, 11), (1, 2, 11, 12), (9, 10, 21, 20), (4, 5, 16, 15), (6, 7, 18, 17)])
me_circle_024.polygons.foreach_set('use_smooth', [True] * 30)
_uv = me_circle_024.uv_layers.new(name='UVMap')
_uv.uv.foreach_set('vector', [0.5, 0.5, 0.2061, 0.9045, 0.5, 1.0, 0.5, 0.5, 0.02447, 0.6545, 0.2061, 0.9045, 0.5, 0.5, 0.02447, 0.3455, 0.02447, 0.6545, 0.5, 0.5, 0.2061, 0.09549, 0.02447, 0.3455, 0.5, 0.5, 0.5, 0.0, 0.2061, 0.09549, 0.5, 0.5, 0.7939, 0.09549, 0.5, 0.0, 0.5, 0.5, 0.9755, 0.3455, 0.7939, 0.09549, 0.5, 0.5, 0.9755, 0.6545, 0.9755, 0.3455, 0.5, 0.5, 0.7939, 0.9045, 0.9755, 0.6545, 0.5, 0.5, 0.5, 1.0, 0.7939, 0.9045, 0.5, 0.5, 0.5, 1.0, 0.2061, 0.9045, 0.5, 0.5, 0.2061, 0.9045, 0.02447, 0.6545, 0.5, 0.5, 0.02447, 0.6545, 0.02447, 0.3455, 0.5, 0.5, 0.02447, 0.3455, 0.2061, 0.09549, 0.5, 0.5, 0.2061, 0.09549, 0.5, 0.0, 0.5, 0.5, 0.5, 0.0, 0.7939, 0.09549, 0.5, 0.5, 0.7939, 0.09549, 0.9755, 0.3455, 0.5, 0.5, 0.9755, 0.3455, 0.9755, 0.6545, 0.5, 0.5, 0.9755, 0.6545, 0.7939, 0.9045, 0.5, 0.5, 0.7939, 0.9045, 0.5, 1.0, 0.9755, 0.3455, 0.9755, 0.6545, 0.9755, 0.6545, 0.9755, 0.3455, 0.02447, 0.6545, 0.02447, 0.3455, 0.02447, 0.3455, 0.02447, 0.6545, 0.7939, 0.9045, 0.5, 1.0, 0.5, 1.0, 0.7939, 0.9045, 0.2061, 0.09549, 0.5, 0.0, 0.5, 0.0, 0.2061, 0.09549, 0.7939, 0.09549, 0.9755, 0.3455, 0.9755, 0.3455, 0.7939, 0.09549, 0.2061, 0.9045, 0.02447, 0.6545, 0.02447, 0.6545, 0.2061, 0.9045, 0.5, 1.0, 0.2061, 0.9045, 0.2061, 0.9045, 0.5, 1.0, 0.9755, 0.6545, 0.7939, 0.9045, 0.7939, 0.9045, 0.9755, 0.6545, 0.02447, 0.3455, 0.2061, 0.09549, 0.2061, 0.09549, 0.02447, 0.3455, 0.5, 0.0, 0.7939, 0.09549, 0.7939, 0.09549, 0.5, 0.0])
me_circle_024.materials.append(mat_stars)
me_circle_024.update()
me_circle_040 = bpy.data.meshes.new('Circle.040')
me_circle_040.from_pydata([(0.0, 0.0, -0.06502), (0.0, 0.4593, 0.0), (-0.1615, 0.2223, 0.0), (-0.4368, 0.1419, 0.0), (-0.2614, -0.08492, 0.0), (-0.27, -0.3716, 0.0), (8.797e-08, -0.2748, 0.0), (0.27, -0.3716, 0.0), (0.2614, -0.08492, 0.0), (0.4368, 0.1419, 0.0), (0.1615, 0.2223, 0.0), (-0.1615, 0.2223, 0.09388), (0.0, 0.4593, 0.09388), (0.0, 0.0, 0.1589), (-0.4368, 0.1419, 0.09388), (-0.2614, -0.08492, 0.09388), (-0.27, -0.3716, 0.09388), (8.797e-08, -0.2748, 0.09388), (0.27, -0.3716, 0.09388), (0.2614, -0.08492, 0.09388), (0.4368, 0.1419, 0.09388), (0.1615, 0.2223, 0.09388)], [], [(0, 2, 1), (0, 3, 2), (0, 4, 3), (0, 5, 4), (0, 6, 5), (0, 7, 6), (0, 8, 7), (0, 9, 8), (0, 10, 9), (0, 1, 10), (13, 12, 11), (13, 11, 14), (13, 14, 15), (13, 15, 16), (13, 16, 17), (13, 17, 18), (13, 18, 19), (13, 19, 20), (13, 20, 21), (13, 21, 12), (8, 9, 20, 19), (3, 4, 15, 14), (10, 1, 12, 21), (5, 6, 17, 16), (7, 8, 19, 18), (2, 3, 14, 11), (1, 2, 11, 12), (9, 10, 21, 20), (4, 5, 16, 15), (6, 7, 18, 17)])
me_circle_040.polygons.foreach_set('use_smooth', [True] * 30)
_uv = me_circle_040.uv_layers.new(name='UVMap')
_uv.uv.foreach_set('vector', [0.5, 0.5, 0.2061, 0.9045, 0.5, 1.0, 0.5, 0.5, 0.02447, 0.6545, 0.2061, 0.9045, 0.5, 0.5, 0.02447, 0.3455, 0.02447, 0.6545, 0.5, 0.5, 0.2061, 0.09549, 0.02447, 0.3455, 0.5, 0.5, 0.5, 0.0, 0.2061, 0.09549, 0.5, 0.5, 0.7939, 0.09549, 0.5, 0.0, 0.5, 0.5, 0.9755, 0.3455, 0.7939, 0.09549, 0.5, 0.5, 0.9755, 0.6545, 0.9755, 0.3455, 0.5, 0.5, 0.7939, 0.9045, 0.9755, 0.6545, 0.5, 0.5, 0.5, 1.0, 0.7939, 0.9045, 0.5, 0.5, 0.5, 1.0, 0.2061, 0.9045, 0.5, 0.5, 0.2061, 0.9045, 0.02447, 0.6545, 0.5, 0.5, 0.02447, 0.6545, 0.02447, 0.3455, 0.5, 0.5, 0.02447, 0.3455, 0.2061, 0.09549, 0.5, 0.5, 0.2061, 0.09549, 0.5, 0.0, 0.5, 0.5, 0.5, 0.0, 0.7939, 0.09549, 0.5, 0.5, 0.7939, 0.09549, 0.9755, 0.3455, 0.5, 0.5, 0.9755, 0.3455, 0.9755, 0.6545, 0.5, 0.5, 0.9755, 0.6545, 0.7939, 0.9045, 0.5, 0.5, 0.7939, 0.9045, 0.5, 1.0, 0.9755, 0.3455, 0.9755, 0.6545, 0.9755, 0.6545, 0.9755, 0.3455, 0.02447, 0.6545, 0.02447, 0.3455, 0.02447, 0.3455, 0.02447, 0.6545, 0.7939, 0.9045, 0.5, 1.0, 0.5, 1.0, 0.7939, 0.9045, 0.2061, 0.09549, 0.5, 0.0, 0.5, 0.0, 0.2061, 0.09549, 0.7939, 0.09549, 0.9755, 0.3455, 0.9755, 0.3455, 0.7939, 0.09549, 0.2061, 0.9045, 0.02447, 0.6545, 0.02447, 0.6545, 0.2061, 0.9045, 0.5, 1.0, 0.2061, 0.9045, 0.2061, 0.9045, 0.5, 1.0, 0.9755, 0.6545, 0.7939, 0.9045, 0.7939, 0.9045, 0.9755, 0.6545, 0.02447, 0.3455, 0.2061, 0.09549, 0.2061, 0.09549, 0.02447, 0.3455, 0.5, 0.0, 0.7939, 0.09549, 0.7939, 0.09549, 0.5, 0.0])
me_circle_040.materials.append(mat_stars)
me_circle_040.update()
me_circle_041 = bpy.data.meshes.new('Circle.041')
me_circle_041.from_pydata([(0.0, 0.0, -0.06502), (0.0, 0.4593, 0.0), (-0.1615, 0.2223, 0.0), (-0.4368, 0.1419, 0.0), (-0.2614, -0.08492, 0.0), (-0.27, -0.3716, 0.0), (8.797e-08, -0.2748, 0.0), (0.27, -0.3716, 0.0), (0.2614, -0.08492, 0.0), (0.4368, 0.1419, 0.0), (0.1615, 0.2223, 0.0), (-0.1615, 0.2223, 0.09388), (0.0, 0.4593, 0.09388), (0.0, 0.0, 0.1589), (-0.4368, 0.1419, 0.09388), (-0.2614, -0.08492, 0.09388), (-0.27, -0.3716, 0.09388), (8.797e-08, -0.2748, 0.09388), (0.27, -0.3716, 0.09388), (0.2614, -0.08492, 0.09388), (0.4368, 0.1419, 0.09388), (0.1615, 0.2223, 0.09388)], [], [(0, 2, 1), (0, 3, 2), (0, 4, 3), (0, 5, 4), (0, 6, 5), (0, 7, 6), (0, 8, 7), (0, 9, 8), (0, 10, 9), (0, 1, 10), (13, 12, 11), (13, 11, 14), (13, 14, 15), (13, 15, 16), (13, 16, 17), (13, 17, 18), (13, 18, 19), (13, 19, 20), (13, 20, 21), (13, 21, 12), (8, 9, 20, 19), (3, 4, 15, 14), (10, 1, 12, 21), (5, 6, 17, 16), (7, 8, 19, 18), (2, 3, 14, 11), (1, 2, 11, 12), (9, 10, 21, 20), (4, 5, 16, 15), (6, 7, 18, 17)])
me_circle_041.polygons.foreach_set('use_smooth', [True] * 30)
_uv = me_circle_041.uv_layers.new(name='UVMap')
_uv.uv.foreach_set('vector', [0.5, 0.5, 0.2061, 0.9045, 0.5, 1.0, 0.5, 0.5, 0.02447, 0.6545, 0.2061, 0.9045, 0.5, 0.5, 0.02447, 0.3455, 0.02447, 0.6545, 0.5, 0.5, 0.2061, 0.09549, 0.02447, 0.3455, 0.5, 0.5, 0.5, 0.0, 0.2061, 0.09549, 0.5, 0.5, 0.7939, 0.09549, 0.5, 0.0, 0.5, 0.5, 0.9755, 0.3455, 0.7939, 0.09549, 0.5, 0.5, 0.9755, 0.6545, 0.9755, 0.3455, 0.5, 0.5, 0.7939, 0.9045, 0.9755, 0.6545, 0.5, 0.5, 0.5, 1.0, 0.7939, 0.9045, 0.5, 0.5, 0.5, 1.0, 0.2061, 0.9045, 0.5, 0.5, 0.2061, 0.9045, 0.02447, 0.6545, 0.5, 0.5, 0.02447, 0.6545, 0.02447, 0.3455, 0.5, 0.5, 0.02447, 0.3455, 0.2061, 0.09549, 0.5, 0.5, 0.2061, 0.09549, 0.5, 0.0, 0.5, 0.5, 0.5, 0.0, 0.7939, 0.09549, 0.5, 0.5, 0.7939, 0.09549, 0.9755, 0.3455, 0.5, 0.5, 0.9755, 0.3455, 0.9755, 0.6545, 0.5, 0.5, 0.9755, 0.6545, 0.7939, 0.9045, 0.5, 0.5, 0.7939, 0.9045, 0.5, 1.0, 0.9755, 0.3455, 0.9755, 0.6545, 0.9755, 0.6545, 0.9755, 0.3455, 0.02447, 0.6545, 0.02447, 0.3455, 0.02447, 0.3455, 0.02447, 0.6545, 0.7939, 0.9045, 0.5, 1.0, 0.5, 1.0, 0.7939, 0.9045, 0.2061, 0.09549, 0.5, 0.0, 0.5, 0.0, 0.2061, 0.09549, 0.7939, 0.09549, 0.9755, 0.3455, 0.9755, 0.3455, 0.7939, 0.09549, 0.2061, 0.9045, 0.02447, 0.6545, 0.02447, 0.6545, 0.2061, 0.9045, 0.5, 1.0, 0.2061, 0.9045, 0.2061, 0.9045, 0.5, 1.0, 0.9755, 0.6545, 0.7939, 0.9045, 0.7939, 0.9045, 0.9755, 0.6545, 0.02447, 0.3455, 0.2061, 0.09549, 0.2061, 0.09549, 0.02447, 0.3455, 0.5, 0.0, 0.7939, 0.09549, 0.7939, 0.09549, 0.5, 0.0])
me_circle_041.materials.append(mat_stars)
me_circle_041.update()

# ---- curves / text
cu_nurbspath_003 = bpy.data.curves.new('NurbsPath.003', 'CURVE')
cu_nurbspath_003.dimensions = '3D'
_sp = cu_nurbspath_003.splines.new('NURBS'); _sp.points.add(0)
_sp.points.foreach_set('co', [3.714, -1.372, 3.431e-09, 1.0])
_sp.order_u = 2
_sp.order_v = 0
_sp.use_endpoint_u = True
cu_nurbspath_003.use_path = True
cu_nurbspath_003.bevel_depth = 0.13
cu_nurbspath_003.fill_mode = 'FULL'

# ---- objects
ob_star1 = bpy.data.objects.new('star1', me_circle_002)
ob_star2 = bpy.data.objects.new('star2', me_circle_001)
ob_star3 = bpy.data.objects.new('star3', me_circle_003)
ob_star4 = bpy.data.objects.new('star4', me_circle_004)
ob_star5 = bpy.data.objects.new('star5', me_circle_005)
ob_star6 = bpy.data.objects.new('star6', me_circle_006)
ob_star7 = bpy.data.objects.new('star7', me_circle_007)
ob_star9 = bpy.data.objects.new('star9', me_circle_009)
ob_star11 = bpy.data.objects.new('star11', me_circle_011)
ob_star12 = bpy.data.objects.new('star12', me_circle_012)
ob_star13 = bpy.data.objects.new('star13', me_circle_013)
ob_star14 = bpy.data.objects.new('star14', me_circle_014)
ob_star15 = bpy.data.objects.new('star15', me_circle_015)
ob_star16 = bpy.data.objects.new('star16', me_circle_016)
ob_star17 = bpy.data.objects.new('star17', me_circle_017)
ob_star18 = bpy.data.objects.new('star18', me_circle_018)
ob_star19 = bpy.data.objects.new('star19', me_circle_019)
ob_star20 = bpy.data.objects.new('star20', me_circle_020)
ob_star21 = bpy.data.objects.new('star21', me_circle_021)
ob_star22 = bpy.data.objects.new('star22', me_circle_022)
ob_star23 = bpy.data.objects.new('star23', me_circle_023)
ob_star24 = bpy.data.objects.new('star24', me_circle_024)
ob_nurbspath_002 = bpy.data.objects.new('NurbsPath.002', cu_nurbspath_003)
ob_star7_001 = bpy.data.objects.new('star7.001', me_circle_040)
ob_star9_001 = bpy.data.objects.new('star9.001', me_circle_041)

# ---- transforms, parenting, visibility, modifiers, constraints
ob_star1.location = (0.007561, 9.902e-07, 5.124)
ob_star1.rotation_euler = (1.571, -0.0, -0.0)
_m = ob_star1.modifiers.new('Bevel', 'BEVEL')
_m.width = 0.026
_m.width_pct = 0.026
_m = ob_star1.modifiers.new('Subdivision', 'SUBSURF')
_m.levels = 3
_m.render_levels = 3
ob_star2.location = (0.007561, 9.902e-07, 2.854)
ob_star2.rotation_euler = (1.571, -0.0, -0.0)
ob_star2.scale = (0.4593, 0.4593, 0.4593)
_m = ob_star2.modifiers.new('Bevel', 'BEVEL')
_m.width = 0.026
_m.width_pct = 0.026
_m = ob_star2.modifiers.new('Subdivision', 'SUBSURF')
_m.levels = 3
_m.render_levels = 3
ob_star3.location = (0.007561, 9.902e-07, -3.111)
ob_star3.rotation_euler = (1.571, -0.0, -0.0)
_m = ob_star3.modifiers.new('Bevel', 'BEVEL')
_m.width = 0.026
_m.width_pct = 0.026
_m = ob_star3.modifiers.new('Subdivision', 'SUBSURF')
_m.levels = 3
_m.render_levels = 3
ob_star4.location = (0.007561, 9.902e-07, -5.073)
ob_star4.rotation_euler = (1.571, -0.0, -0.0)
ob_star4.scale = (0.4593, 0.4593, 0.4593)
_m = ob_star4.modifiers.new('Bevel', 'BEVEL')
_m.width = 0.026
_m.width_pct = 0.026
_m = ob_star4.modifiers.new('Subdivision', 'SUBSURF')
_m.levels = 3
_m.render_levels = 3
ob_star5.location = (5.259, 1.09e-06, 0.03613)
ob_star5.rotation_euler = (1.571, 1.571, 0.0)
_m = ob_star5.modifiers.new('Bevel', 'BEVEL')
_m.width = 0.026
_m.width_pct = 0.026
_m = ob_star5.modifiers.new('Subdivision', 'SUBSURF')
_m.levels = 3
_m.render_levels = 3
ob_star6.location = (3.115, 8.494e-07, 0.03613)
ob_star6.rotation_euler = (1.571, 1.571, 0.0)
ob_star6.scale = (0.4593, 0.4593, 0.4593)
_m = ob_star6.modifiers.new('Bevel', 'BEVEL')
_m.width = 0.026
_m.width_pct = 0.026
_m = ob_star6.modifiers.new('Subdivision', 'SUBSURF')
_m.levels = 3
_m.render_levels = 3
ob_star7.location = (-3.027, 1.09e-06, 0.03613)
ob_star7.rotation_euler = (1.571, 1.571, 0.0)
_m = ob_star7.modifiers.new('Bevel', 'BEVEL')
_m.width = 0.026
_m.width_pct = 0.026
_m = ob_star7.modifiers.new('Subdivision', 'SUBSURF')
_m.levels = 3
_m.render_levels = 3
ob_star9.location = (-7.094, 7.868e-07, 5.564)
ob_star9.rotation_euler = (1.571, 0.4679, 6.79e-08)
ob_star9.scale = (1.191, 1.191, 1.191)
_m = ob_star9.modifiers.new('Bevel', 'BEVEL')
_m.width = 0.026
_m.width_pct = 0.026
_m = ob_star9.modifiers.new('Subdivision', 'SUBSURF')
_m.levels = 3
_m.render_levels = 3
ob_star11.location = (-5.377, 5.695e-07, 7.182)
ob_star11.rotation_euler = (1.571, 0.7001, 1.132e-07)
ob_star11.scale = (1.191, 1.191, 1.191)
_m = ob_star11.modifiers.new('Bevel', 'BEVEL')
_m.width = 0.026
_m.width_pct = 0.026
_m = ob_star11.modifiers.new('Subdivision', 'SUBSURF')
_m.levels = 3
_m.render_levels = 3
ob_star12.location = (-3.187, 4.591e-07, 8.003)
ob_star12.rotation_euler = (1.571, 1.041, 2.293e-07)
ob_star12.scale = (1.191, 1.191, 1.191)
_m = ob_star12.modifiers.new('Bevel', 'BEVEL')
_m.width = 0.026
_m.width_pct = 0.026
_m = ob_star12.modifiers.new('Subdivision', 'SUBSURF')
_m.levels = 3
_m.render_levels = 3
ob_star13.location = (5.348, 5.872e-07, 7.05)
ob_star13.rotation_euler = (1.571, 2.056, -2.548e-07)
ob_star13.scale = (1.191, 1.191, 1.191)
_m = ob_star13.modifiers.new('Bevel', 'BEVEL')
_m.width = 0.026
_m.width_pct = 0.026
_m = ob_star13.modifiers.new('Subdivision', 'SUBSURF')
_m.levels = 3
_m.render_levels = 3
ob_star14.location = (3.363, 1.934e-07, 7.844)
ob_star14.rotation_euler = (1.571, 2.071, -2.456e-07)
ob_star14.scale = (0.547, 0.547, 0.547)
_m = ob_star14.modifiers.new('Bevel', 'BEVEL')
_m.width = 0.026
_m.width_pct = 0.026
_m = ob_star14.modifiers.new('Subdivision', 'SUBSURF')
_m.levels = 3
_m.render_levels = 3
ob_star15.location = (6.876, 7.976e-07, 5.484)
ob_star15.rotation_euler = (1.571, 2.288, -1.54e-07)
ob_star15.scale = (1.191, 1.191, 1.191)
_m = ob_star15.modifiers.new('Bevel', 'BEVEL')
_m.width = 0.026
_m.width_pct = 0.026
_m = ob_star15.modifiers.new('Subdivision', 'SUBSURF')
_m.levels = 3
_m.render_levels = 3
ob_star16.location = (8.085, 1.134e-06, 2.981)
ob_star16.rotation_euler = (1.571, 2.629, -7.56e-08)
ob_star16.scale = (1.191, 1.191, 1.191)
_m = ob_star16.modifiers.new('Bevel', 'BEVEL')
_m.width = 0.026
_m.width_pct = 0.026
_m = ob_star16.modifiers.new('Subdivision', 'SUBSURF')
_m.levels = 3
_m.render_levels = 3
ob_star17.location = (7.215, 2.267e-06, -5.451)
ob_star17.rotation_euler = (1.571, 3.59, 6.466e-08)
ob_star17.scale = (1.191, 1.191, 1.191)
_m = ob_star17.modifiers.new('Bevel', 'BEVEL')
_m.width = 0.026
_m.width_pct = 0.026
_m = ob_star17.modifiers.new('Subdivision', 'SUBSURF')
_m.levels = 3
_m.render_levels = 3
ob_star18.location = (7.982, 1.661e-06, -3.078)
ob_star18.rotation_euler = (1.571, 3.605, 6.721e-08)
ob_star18.scale = (0.547, 0.547, 0.547)
_m = ob_star18.modifiers.new('Bevel', 'BEVEL')
_m.width = 0.026
_m.width_pct = 0.026
_m = ob_star18.modifiers.new('Subdivision', 'SUBSURF')
_m.levels = 3
_m.render_levels = 3
ob_star19.location = (5.529, 2.489e-06, -7.102)
ob_star19.rotation_euler = (1.571, 3.822, 1.088e-07)
ob_star19.scale = (1.191, 1.191, 1.191)
_m = ob_star19.modifiers.new('Bevel', 'BEVEL')
_m.width = 0.026
_m.width_pct = 0.026
_m = ob_star19.modifiers.new('Subdivision', 'SUBSURF')
_m.levels = 3
_m.render_levels = 3
ob_star20.location = (3.355, 2.605e-06, -7.965)
ob_star20.rotation_euler = (1.571, 4.163, 2.195e-07)
ob_star20.scale = (1.191, 1.191, 1.191)
_m = ob_star20.modifiers.new('Bevel', 'BEVEL')
_m.width = 0.026
_m.width_pct = 0.026
_m = ob_star20.modifiers.new('Subdivision', 'SUBSURF')
_m.levels = 3
_m.render_levels = 3
ob_star21.location = (-5.674, 2.479e-06, -7.03)
ob_star21.rotation_euler = (1.571, 5.195, -2.564e-07)
ob_star21.scale = (1.191, 1.191, 1.191)
_m = ob_star21.modifiers.new('Bevel', 'BEVEL')
_m.width = 0.026
_m.width_pct = 0.026
_m = ob_star21.modifiers.new('Subdivision', 'SUBSURF')
_m.levels = 3
_m.render_levels = 3
ob_star22.location = (-3.329, 2.306e-06, -7.878)
ob_star22.rotation_euler = (1.571, 5.21, -2.471e-07)
ob_star22.scale = (0.547, 0.547, 0.547)
_m = ob_star22.modifiers.new('Bevel', 'BEVEL')
_m.width = 0.026
_m.width_pct = 0.026
_m = ob_star22.modifiers.new('Subdivision', 'SUBSURF')
_m.levels = 3
_m.render_levels = 3
ob_star23.location = (-7.267, 2.245e-06, -5.289)
ob_star23.rotation_euler = (1.571, 5.427, -1.548e-07)
ob_star23.scale = (1.191, 1.191, 1.191)
_m = ob_star23.modifiers.new('Bevel', 'BEVEL')
_m.width = 0.026
_m.width_pct = 0.026
_m = ob_star23.modifiers.new('Subdivision', 'SUBSURF')
_m.levels = 3
_m.render_levels = 3
ob_star24.location = (-8.055, 1.949e-06, -3.087)
ob_star24.rotation_euler = (1.571, 5.768, -7.606e-08)
ob_star24.scale = (1.191, 1.191, 1.191)
_m = ob_star24.modifiers.new('Bevel', 'BEVEL')
_m.width = 0.026
_m.width_pct = 0.026
_m = ob_star24.modifiers.new('Subdivision', 'SUBSURF')
_m.levels = 3
_m.render_levels = 3
ob_nurbspath_002.location = (26.85, -0.1696, 24.34)
ob_nurbspath_002.rotation_euler = (1.571, -1.227, -3.755e-07)
ob_nurbspath_002.scale = (0.08278, 0.08278, 0.08278)
ob_star7_001.location = (-5.013, 1.09e-06, 0.03613)
ob_star7_001.rotation_euler = (1.571, 1.571, 0.0)
_m = ob_star7_001.modifiers.new('Bevel', 'BEVEL')
_m.width = 0.026
_m.width_pct = 0.026
_m = ob_star7_001.modifiers.new('Subdivision', 'SUBSURF')
_m.levels = 3
_m.render_levels = 3
ob_star9_001.location = (-8.751, 1.094e-06, 3.277)
ob_star9_001.rotation_euler = (1.571, 0.4679, 6.79e-08)
ob_star9_001.scale = (1.191, 1.191, 1.191)
_m = ob_star9_001.modifiers.new('Bevel', 'BEVEL')
_m.width = 0.026
_m.width_pct = 0.026
_m = ob_star9_001.modifiers.new('Subdivision', 'SUBSURF')
_m.levels = 3
_m.render_levels = 3

# ---- collection membership
col_stars.objects.link(ob_star1)
col_stars.objects.link(ob_star2)
col_stars.objects.link(ob_star3)
col_stars.objects.link(ob_star4)
col_stars.objects.link(ob_star5)
col_stars.objects.link(ob_star6)
col_stars.objects.link(ob_star7)
col_stars.objects.link(ob_star9)
col_stars.objects.link(ob_star11)
col_stars.objects.link(ob_star12)
col_stars.objects.link(ob_star13)
col_stars.objects.link(ob_star14)
col_stars.objects.link(ob_star15)
col_stars.objects.link(ob_star16)
col_stars.objects.link(ob_star17)
col_stars.objects.link(ob_star18)
col_stars.objects.link(ob_star19)
col_stars.objects.link(ob_star20)
col_stars.objects.link(ob_star21)
col_stars.objects.link(ob_star22)
col_stars.objects.link(ob_star23)
col_stars.objects.link(ob_star24)
col_stars.objects.link(ob_nurbspath_002)
col_stars.objects.link(ob_star7_001)
col_stars.objects.link(ob_star9_001)

# ---- scene / render settings (as saved in the file)
scene.frame_start = 1; scene.frame_end = 250; scene.frame_set(1)
scene.render.engine = 'BLENDER_EEVEE_NEXT'
scene.cycles.sampling_pattern = 'TABULATED_SOBOL'
scene.view_settings.view_transform = 'Filmic'
bpy.context.view_layer.update()

# ---- added for rendering (the .blend has no active camera): camera
cam_auto = bpy.data.cameras.new('AutoCamera')
cam_auto.lens = 50.0
cam_auto.sensor_width = 36.0
cam_auto.clip_end = 1000.0
ob_auto_camera = bpy.data.objects.new('AutoCamera', cam_auto)
scene.collection.objects.link(ob_auto_camera)
ob_auto_camera.location = (54.6819, -55.0419, 44.6529)
ob_auto_camera.rotation_euler = (1.09748, -7.21219e-08, 0.694738)
scene.camera = ob_auto_camera
bpy.context.view_layer.update()
